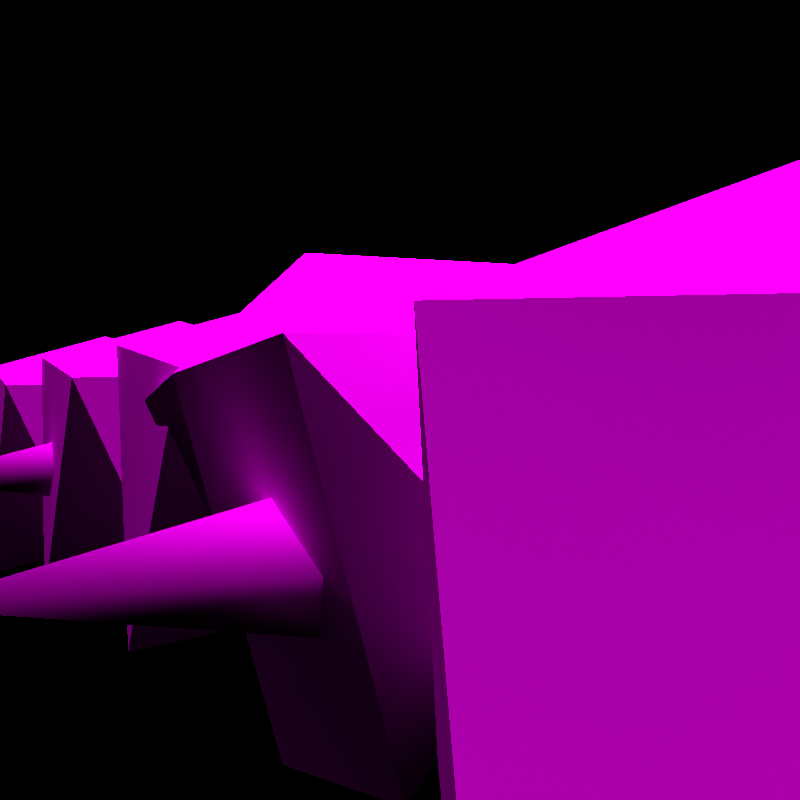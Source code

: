 # Source: rumble-steelix.blend  (saved by Blender 2.82.7; exported with 4.5.12 LTS)
import bpy
from mathutils import Matrix  # noqa: F401  (used for matrix-valued properties, if any)

bpy.ops.wm.read_factory_settings(use_empty=True)
scene = bpy.context.scene
scene.name = 'regice'

# ---- collections
col_don_t_render_me = bpy.data.collections.new("Don't Render Me"); scene.collection.children.link(col_don_t_render_me)

# ---- images (referenced by path relative to the original .blend; pixels are not part of the script)
import os
ASSET_DIR = os.environ.get("B2B_ASSET_DIR", "")  # directory of the original .blend (textures are referenced by path, not embedded)
HERE = os.path.dirname(os.path.abspath(__file__))  # packed textures are extracted next to this script under _unpacked/

def load_image(name, relpath, width, height, colorspace="sRGB"):
    """Load a texture the original file referenced (path relative to the .blend, or extracted next to this script)."""
    p = next((c for c in (os.path.join(HERE, relpath), os.path.join(ASSET_DIR, relpath)) if relpath and os.path.exists(c)), "")
    if p:
        img = bpy.data.images.load(p, check_existing=True)
        img.name = name
    else:  # same state as the original file: an image datablock whose file is absent (Cycles renders it pink)
        img = bpy.data.images.new(name, width, height)
        img.source = "FILE"
        img.filepath = "//" + (relpath or name)
    img.colorspace_settings.name = colorspace
    return img
img_pii_haganeeru_kaoyoko_png = load_image('Pii_HAGANEERU_kaoyoko.png', 'Pii_HAGANEERU_kaoyoko.png', 1024, 1024, 'sRGB')

# ---- materials (node trees are filled in below, after node groups)
mat_pii_haganeeru_kaoyoko = bpy.data.materials.new('Pii_HAGANEERU_kaoyoko')
mat_pii_haganeeru_kaoyoko.use_backface_culling = True
mat_pii_haganeeru_kaoyoko.use_transparent_shadow = False
mat_pii_haganeeru_kaoyoko.diffuse_color = (0.9189, 0.7178, 0.8554, 1.0)

# ---- material node trees
mat_pii_haganeeru_kaoyoko.use_nodes = True; mat_pii_haganeeru_kaoyoko.node_tree.nodes.clear()
_N = mat_pii_haganeeru_kaoyoko.node_tree.nodes; _L = mat_pii_haganeeru_kaoyoko.node_tree.links
n0 = _N.new('ShaderNodeOutputMaterial'); n0.name = 'Material Output'; n0.location = (300, 300)
n1 = _N.new('ShaderNodeBsdfPrincipled'); n1.name = 'Principled BSDF'; n1.location = (10, 300)
n1.distribution = 'GGX'
n1.subsurface_method = 'BURLEY'
n1.inputs[2].default_value = 0.0
n1.inputs[3].default_value = 1.45
n1.inputs[13].default_value = 0.0
n1.inputs[27].default_value = (0.0, 0.0, 0.0, 1.0)
n1.inputs[28].default_value = 1.0
n2 = _N.new('ShaderNodeTexImage'); n2.name = 'Image Texture'; n2.location = (-280, 280)
n2.image = img_pii_haganeeru_kaoyoko_png
n2.interpolation = 'Closest'
_L.new(n1.outputs[0], n0.inputs[0])
_L.new(n2.outputs[0], n1.inputs[0])
n0.is_active_output = True

# ---- world
world_world = bpy.data.worlds.new('World'); scene.world = world_world
world_world.use_nodes = True; world_world.node_tree.nodes.clear()
_N = world_world.node_tree.nodes; _L = world_world.node_tree.links
n0 = _N.new('ShaderNodeOutputWorld'); n0.name = 'World Output'; n0.location = (300, 300)
n1 = _N.new('ShaderNodeBackground'); n1.name = 'Background'; n1.location = (10, 300)
n1.inputs[0].default_value = (0.05088, 0.05088, 0.05088, 1.0)
n1.inputs[1].default_value = 0.0
_L.new(n1.outputs[0], n0.inputs[0])
n0.is_active_output = True
world_world.color = (0.05088, 0.05088, 0.05088)
world_world.use_sun_shadow = False
world_world.sun_shadow_jitter_overblur = 0.0

# ---- cameras
cam_camera = bpy.data.cameras.new('Camera')
cam_camera.clip_end = 2e+04

# ---- lights
light_sun = bpy.data.lights.new('Sun', 'SUN')
light_sun.specular_factor = 0.0
light_sun.transmission_factor = 0.0
light_sun.use_shadow = False
light_sun.angle = 0.7854
light_sun.energy = 5.0
light_sun.shadow_soft_size = 0.25

# ---- meshes
me_haganeeru_m = bpy.data.meshes.new('HAGANEERU_M')
me_haganeeru_m.from_pydata([(3.109e-15, -2.114, -0.1145), (0.8113, -3.204, 0.3361), (-0.8113, -3.204, 0.3361), (-0.9732, -3.324, 0.03318), (-0.972, -2.747, 0.04647), (-1.131, -2.614, 0.1533), (0.972, -2.747, 0.04647), (1.131, -2.614, 0.1533), (3.109e-15, -4.27, -0.005573), (-0.3941, -3.963, 0.13), (0.3941, -3.963, 0.13), (0.695, -3.589, 0.277), (3.109e-15, -3.762, -0.2781), (-0.4241, -3.608, -0.2657), (-0.6498, -2.83, -0.2147), (0.6498, -2.83, -0.2147), (1.13, -2.318, 0.1529), (-0.5692, -3.779, 0.3826), (-0.6287, -4.06, -0.0009943), (-0.7594, -3.427, 0.4187), (-0.695, -3.589, 0.277), (0.7594, -3.427, 0.4187), (0.5692, -3.779, 0.3826), (0.6287, -4.06, -0.0009943), (0.9732, -3.324, 0.03318), (3.109e-15, -4.088, 0.1157), (3.109e-15, -2.834, -0.3836), (-1.13, -2.318, 0.1529), (-0.7964, -2.756, 0.3635), (0.7964, -2.756, 0.3635), (0.4241, -3.608, -0.2657), (3.109e-15, -2.071, 0.7582), (0.6186, -2.349, 1.037), (0.7815, -2.308, 0.4704), (0.2468, -2.36, 1.184), (-0.2468, -2.36, 1.184), (0.3889, -2.422, 1.319), (0.3786, -2.704, 1.374), (0.5979, -2.817, 1.027), (-0.3889, -2.422, 1.319), (-0.3786, -2.704, 1.374), (-0.2365, -2.815, 1.172), (0.2365, -2.815, 1.172), (0.5773, -3.241, 0.9645), (-0.5979, -2.817, 1.027), (0.8113, -3.204, 0.3361), (-0.5773, -3.241, 0.9645), (-0.8113, -3.204, 0.3361), (3.109e-15, -3.243, 1.01), (-0.3025, -3.36, 1.08), (0.3025, -3.36, 1.08), (0.2926, -3.927, 0.3431), (-0.3941, -3.963, 0.13), (0.3941, -3.963, 0.13), (-0.2926, -3.927, 0.3431), (3.109e-15, -4.088, 0.1157), (3.109e-15, -3.913, 0.6518), (-0.7815, -2.308, 0.4704), (-0.7964, -2.756, 0.3635), (0.7964, -2.756, 0.3635), (-0.6186, -2.349, 1.037), (3.109e-15, -2.071, 0.7582), (0.7815, -2.308, 0.4704), (0.8113, -3.204, 0.3361), (-0.8113, -3.204, 0.3361), (-0.3941, -3.963, 0.13), (0.3941, -3.963, 0.13), (3.109e-15, -4.088, 0.1157), (-0.7815, -2.308, 0.4704), (-0.7964, -2.756, 0.3635), (0.7964, -2.756, 0.3635), (2.814e-15, -2.166, 0.7562), (0.7074, -2.381, 0.4957), (0.7345, -3.192, 0.3741), (-0.7345, -3.192, 0.3741), (-0.3568, -3.88, 0.1875), (0.3568, -3.88, 0.1875), (2.814e-15, -3.993, 0.1746), (-0.7074, -2.381, 0.4957), (-0.721, -2.786, 0.3988), (0.721, -2.786, 0.3988), (0.8113, -3.204, 0.3361), (-0.8113, -3.204, 0.3361), (-0.3941, -3.963, 0.13), (0.3941, -3.963, 0.13), (3.109e-15, -4.088, 0.1157), (-0.7964, -2.756, 0.3635), (0.7964, -2.756, 0.3635), (3.109e-15, -2.071, 0.7582), (0.7815, -2.308, 0.4704), (-0.7815, -2.308, 0.4704), (0.6927, -3.186, 0.2801), (-0.6927, -3.186, 0.2801), (-0.3365, -3.834, 0.1041), (0.3365, -3.834, 0.1041), (2.654e-15, -3.941, 0.09192), (-0.68, -2.803, 0.3035), (0.68, -2.803, 0.3035), (2.654e-15, -2.218, 0.6405), (0.6672, -2.421, 0.3948), (-0.6672, -2.421, 0.3948)], [], [(31, 0, 57), (0, 27, 57), (1, 24, 29), (28, 3, 2), (28, 4, 3), (28, 5, 4), (24, 6, 29), (6, 7, 29), (8, 9, 18), (8, 25, 9), (8, 10, 25), (8, 23, 10), (18, 20, 3), (23, 24, 11), (12, 8, 18), (12, 23, 8), (12, 18, 13), (12, 30, 23), (18, 3, 13), (30, 24, 23), (14, 3, 4), (14, 13, 3), (14, 4, 5), (14, 5, 27), (15, 24, 30), (15, 6, 24), (15, 7, 6), (15, 16, 7), (33, 0, 31), (33, 16, 0), (9, 2, 20), (11, 1, 10), (17, 18, 9), (2, 19, 20), (17, 9, 20), (21, 1, 11), (22, 11, 10), (23, 11, 22), (11, 24, 21), (24, 1, 21), (22, 10, 23), (17, 20, 18), (20, 19, 3), (19, 2, 3), (12, 13, 26), (27, 5, 57), (57, 5, 28), (15, 30, 26), (26, 30, 12), (26, 13, 14), (27, 0, 14), (0, 26, 14), (26, 0, 15), (15, 0, 16), (16, 33, 7), (7, 33, 29), (31, 32, 33), (31, 34, 32), (31, 35, 34), (31, 60, 35), (31, 57, 60), (32, 34, 36), (32, 36, 37), (32, 37, 38), (36, 34, 37), (35, 60, 39), (35, 39, 40), (35, 40, 41), (39, 60, 40), (38, 37, 42), (38, 43, 59), (42, 37, 34), (41, 40, 44), (40, 60, 44), (43, 45, 59), (44, 58, 46), (58, 47, 46), (56, 48, 49), (56, 50, 48), (56, 49, 46), (56, 43, 50), (56, 46, 54), (56, 51, 43), (48, 41, 49), (48, 50, 42), (46, 49, 44), (44, 49, 41), (43, 38, 50), (50, 38, 42), (42, 41, 48), (42, 35, 41), (42, 34, 35), (54, 47, 52), (45, 51, 53), (52, 55, 54), (54, 55, 56), (56, 55, 51), (55, 53, 51), (38, 59, 32), (59, 33, 32), (44, 60, 58), (60, 57, 58), (46, 47, 54), (43, 51, 45), (66, 77, 76), (70, 72, 62), (63, 76, 73), (69, 78, 79), (64, 79, 74), (63, 80, 70), (61, 78, 68), (61, 72, 71), (65, 77, 67), (64, 75, 65), (75, 76, 77), (66, 67, 77), (70, 80, 72), (63, 66, 76), (69, 68, 78), (64, 69, 79), (63, 73, 80), (61, 71, 78), (61, 62, 72), (65, 75, 77), (64, 74, 75), (78, 71, 79), (71, 72, 80), (80, 73, 74), (73, 76, 74), (71, 80, 79), (75, 74, 76), (74, 79, 80), (81, 94, 84), (82, 93, 92), (83, 95, 93), (90, 100, 98), (86, 100, 90), (89, 88, 98), (82, 96, 86), (81, 97, 91), (84, 95, 85), (87, 99, 97), (97, 98, 96), (81, 91, 94), (82, 83, 93), (83, 85, 95), (90, 98, 88), (86, 96, 100), (89, 98, 99), (82, 92, 96), (81, 87, 97), (84, 94, 95), (87, 89, 99), (96, 92, 91), (92, 93, 94), (93, 95, 94), (94, 91, 92), (91, 97, 96), (97, 99, 98), (98, 100, 96)])
me_haganeeru_m.polygons.foreach_set('use_smooth', [True] * 160)
_k = set([(1, 21), (2, 19), (3, 4), (3, 18), (4, 5), (6, 7), (6, 24), (7, 15), (8, 18), (8, 23), (9, 17), (10, 22), (11, 21), (11, 22), (17, 20), (19, 20), (23, 24)])
me_haganeeru_m.attributes.new('sharp_edge', 'BOOLEAN', 'EDGE').data.foreach_set('value', [ (min(e.vertices), max(e.vertices)) in _k for e in me_haganeeru_m.edges])
_uv = me_haganeeru_m.uv_layers.new(name='UVMap')
_uv.uv.foreach_set('vector', [0.9418, 0.9067, 0.9418, 0.9067, 0.9418, 0.9067, 0.9418, 0.9067, 0.9418, 0.9067, 0.9418, 0.9067, 0.9418, 0.9067, 0.9418, 0.9067, 0.9418, 0.9067, 0.9418, 0.9067, 0.9418, 0.9067, 0.9418, 0.9067, 0.9418, 0.9067, 0.9418, 0.9067, 0.9418, 0.9067, 0.9418, 0.9067, 0.9418, 0.9067, 0.9418, 0.9067, 0.9418, 0.9067, 0.9418, 0.9067, 0.9418, 0.9067, 0.9418, 0.9067, 0.9418, 0.9067, 0.9418, 0.9067, 0.9418, 0.9067, 0.9418, 0.9067, 0.9418, 0.9067, 0.9418, 0.9067, 0.9418, 0.9067, 0.9418, 0.9067, 0.9418, 0.9067, 0.9418, 0.9067, 0.9418, 0.9067, 0.9418, 0.9067, 0.9418, 0.9067, 0.9418, 0.9067, 0.9418, 0.9067, 0.9418, 0.9067, 0.9418, 0.9067, 0.9418, 0.9067, 0.9418, 0.9067, 0.9418, 0.9067, 0.9418, 0.9067, 0.9418, 0.9067, 0.9418, 0.9067, 0.9418, 0.9067, 0.9418, 0.9067, 0.9418, 0.9067, 0.9418, 0.9067, 0.9418, 0.9067, 0.9418, 0.9067, 0.9418, 0.9067, 0.9418, 0.9067, 0.9418, 0.9067, 0.9418, 0.9067, 0.9418, 0.9067, 0.9418, 0.9067, 0.9418, 0.9067, 0.9418, 0.9067, 0.9418, 0.9067, 0.9418, 0.9067, 0.9418, 0.9067, 0.9418, 0.9067, 0.9418, 0.9067, 0.9418, 0.9067, 0.9418, 0.9067, 0.9418, 0.9067, 0.9418, 0.9067, 0.9418, 0.9067, 0.9418, 0.9067, 0.9418, 0.9067, 0.9418, 0.9067, 0.9418, 0.9067, 0.9418, 0.9067, 0.9418, 0.9067, 0.9418, 0.9067, 0.9418, 0.9067, 0.9418, 0.9067, 0.9418, 0.9067, 0.9418, 0.9067, 0.9418, 0.9067, 0.9418, 0.9067, 0.9418, 0.9067, 0.9418, 0.9067, 0.9418, 0.9067, 0.9418, 0.9067, 0.9418, 0.9067, 0.9418, 0.9067, 0.9418, 0.9067, 0.9418, 0.9067, 0.9418, 0.9067, 0.9418, 0.9067, 0.9418, 0.9067, 0.9418, 0.9067, 0.9418, 0.9067, 0.9418, 0.9067, 0.3408, 0.2339, 0.1211, 0.2324, 0.1892, 0.2333, 0.1892, 0.2333, 0.3408, 0.2339, 0.1892, 0.2333, 0.3408, 0.2339, 0.1892, 0.2333, 0.1892, 0.2333, 0.3408, 0.2339, 0.1892, 0.2333, 0.1892, 0.2333, 0.3408, 0.2339, 0.1892, 0.2333, 0.1892, 0.2333, 0.1211, 0.2324, 0.1892, 0.2333, 0.3408, 0.2339, 0.1892, 0.2333, 0.1211, 0.2414, 0.3408, 0.2339, 0.1211, 0.2414, 0.1892, 0.2333, 0.3408, 0.2339, 0.3408, 0.2339, 0.1892, 0.2333, 0.1211, 0.2324, 0.3408, 0.2339, 0.1892, 0.2333, 0.1211, 0.2324, 0.1892, 0.2333, 0.3408, 0.2339, 0.1211, 0.2423, 0.3408, 0.2339, 0.1892, 0.2333, 0.1211, 0.2423, 0.1326, 0.6812, 0.2044, 0.7073, 0.1326, 0.8382, 0.1187, 0.7899, 0.04893, 0.79, 0.1212, 0.8633, 0.1212, 0.8633, 0.04893, 0.79, 0.01557, 0.8386, 0.2426, 0.8388, 0.2044, 0.7073, 0.1326, 0.8382, 0.1326, 0.8382, 0.2044, 0.7073, 0.1326, 0.6812, 0.1326, 0.8382, 0.2044, 0.7073, 0.2426, 0.8388, 0.3087, 0.9291, 0.1176, 0.9638, 0.2275, 0.8425, 0.1176, 0.9638, 0.1176, 0.8418, 0.2275, 0.8425, 0.1176, 0.8418, 0.1176, 0.9638, 0.2275, 0.8425, 0.2275, 0.8425, 0.1176, 0.9638, 0.3087, 0.9291, 0.1187, 0.7899, 0.1212, 0.8633, 0.04893, 0.79, 0.04893, 0.79, 0.1212, 0.8633, 0.01557, 0.8386, 0.9418, 0.9067, 0.9418, 0.9067, 0.9418, 0.9067, 0.9418, 0.9067, 0.9418, 0.9067, 0.9418, 0.9067, 0.9418, 0.9067, 0.9418, 0.9067, 0.9418, 0.9067, 0.9418, 0.9067, 0.9418, 0.9067, 0.9418, 0.9067, 0.9418, 0.9067, 0.9418, 0.9067, 0.9418, 0.9067, 0.9418, 0.9067, 0.9418, 0.9067, 0.9418, 0.9067, 0.9418, 0.9067, 0.9418, 0.9067, 0.9418, 0.9067, 0.9418, 0.9067, 0.9418, 0.9067, 0.9418, 0.9067, 0.9418, 0.9067, 0.9418, 0.9067, 0.9418, 0.9067, 0.9418, 0.9067, 0.9418, 0.9067, 0.9418, 0.9067, 0.9418, 0.9067, 0.9418, 0.9067, 0.9418, 0.9067, 0.9418, 0.9067, 0.9418, 0.9067, 0.9418, 0.9067, 0.9418, 0.9067, 0.9418, 0.9067, 0.9418, 0.9067, 0.9418, 0.9067, 0.9418, 0.9067, 0.9418, 0.9067, 0.9418, 0.9067, 0.9418, 0.9067, 0.9418, 0.9067, 0.9418, 0.9067, 0.9418, 0.9067, 0.9418, 0.9067, 0.9418, 0.9067, 0.9418, 0.9067, 0.9418, 0.9067, 0.9418, 0.9067, 0.9418, 0.9067, 0.9418, 0.9067, 0.9418, 0.9067, 0.9418, 0.9067, 0.9418, 0.9067, 0.9418, 0.9067, 0.9418, 0.9067, 0.9418, 0.9067, 0.9418, 0.9067, 0.9418, 0.9067, 0.9418, 0.9067, 0.7547, 0.5814, 0.7547, 0.8343, 0.8229, 0.8057, 0.7547, 0.5814, 0.8229, 0.8057, 0.7547, 0.8343, 0.7547, 0.5814, 0.8229, 0.8057, 0.8945, 0.8221, 0.7547, 0.5814, 0.8945, 0.8221, 0.8229, 0.8057, 0.7547, 0.5814, 0.8945, 0.8221, 0.8449, 0.4982, 0.7547, 0.5814, 0.8449, 0.4982, 0.8945, 0.8221, 0.7547, 0.8343, 0.8177, 0.9832, 0.8229, 0.8057, 0.7547, 0.8343, 0.8229, 0.8057, 0.8177, 0.9832, 0.8945, 0.8221, 0.8229, 0.8057, 0.9181, 0.9587, 0.9181, 0.9587, 0.8229, 0.8057, 0.8177, 0.9832, 0.8945, 0.8221, 0.9181, 0.9587, 0.8229, 0.8057, 0.8229, 0.8057, 0.9181, 0.9587, 0.8177, 0.9832, 0.9418, 0.9067, 0.9418, 0.9067, 0.9418, 0.9067, 0.9418, 0.9067, 0.9418, 0.9067, 0.9418, 0.9067, 0.9418, 0.9067, 0.9418, 0.9067, 0.9418, 0.9067, 0.2166, 0.1933, 0.9196, 0.0009896, 0.2729, 0.0009896, 0.9197, 0.0009896, 0.2167, 0.1933, 0.273, 0.0009896, 0.2729, 0.0009896, 6.366e-05, 0.0009896, 0.2166, 0.1933, 0.2166, 0.1933, 6.366e-05, 0.0009896, 6.366e-05, 0.4488, 6.366e-05, 0.4488, 6.366e-05, 0.0009896, 0.2167, 0.1933, 6.366e-05, 0.0009896, 0.273, 0.0009896, 0.2167, 0.1933, 0.001125, 0.9921, 0.01557, 0.8386, 0.1115, 0.9943, 0.01557, 0.8386, 0.1212, 0.8633, 0.1115, 0.9943, 0.001125, 0.9921, 0.1115, 0.9943, 0.01557, 0.8386, 0.1115, 0.9943, 0.1212, 0.8633, 0.01557, 0.8386, 0.6821, 1.0, 0.6958, 0.9071, 0.5312, 0.9078, 0.6821, 1.0, 0.5312, 0.9078, 0.6958, 0.9071, 0.8337, 0.8571, 0.8337, 0.8571, 0.8337, 0.8571, 0.8337, 0.8571, 0.8337, 0.8571, 0.8337, 0.8571, 0.8337, 0.8571, 0.8337, 0.8571, 0.8337, 0.8571, 0.8337, 0.8571, 0.8337, 0.8571, 0.8337, 0.8571, 0.8337, 0.8571, 0.8337, 0.8571, 0.8337, 0.8571, 0.8337, 0.8571, 0.8337, 0.8571, 0.8337, 0.8571, 0.8337, 0.8571, 0.8337, 0.8571, 0.8337, 0.8571, 0.8337, 0.8571, 0.8337, 0.8571, 0.8337, 0.8571, 0.8337, 0.8571, 0.8337, 0.8571, 0.8337, 0.8571, 0.8337, 0.8571, 0.8337, 0.8571, 0.8337, 0.8571, 0.8337, 0.8571, 0.8337, 0.8571, 0.8337, 0.8571, 0.8337, 0.8571, 0.8337, 0.8571, 0.8337, 0.8571, 0.8337, 0.8571, 0.8337, 0.8571, 0.8337, 0.8571, 0.8337, 0.8571, 0.8337, 0.8571, 0.8337, 0.8571, 0.8337, 0.8571, 0.8337, 0.8571, 0.8337, 0.8571, 0.8337, 0.8571, 0.8337, 0.8571, 0.8337, 0.8571, 0.8337, 0.8571, 0.8337, 0.8571, 0.8337, 0.8571, 0.8337, 0.8571, 0.8337, 0.8571, 0.8337, 0.8571, 0.8337, 0.8571, 0.8337, 0.8571, 0.8337, 0.8571, 0.8337, 0.8571, 0.8337, 0.8571, 0.8337, 0.8571, 0.8337, 0.8571, 0.8337, 0.8571, 0.8337, 0.8571, 0.8337, 0.8571, 0.8337, 0.8571, 0.8337, 0.8571, 0.8337, 0.8571, 0.8337, 0.8571, 0.8337, 0.8571, 0.8337, 0.8571, 0.8337, 0.8571, 0.8337, 0.8571, 0.8337, 0.8571, 0.8337, 0.8571, 0.8337, 0.8571, 0.8337, 0.8571, 0.8337, 0.8571, 0.8337, 0.8571, 0.8337, 0.8571, 0.8337, 0.8571, 0.8337, 0.8571, 0.8337, 0.8571, 0.8337, 0.8571, 0.8337, 0.8571, 0.83, 0.86, 0.83, 0.86, 0.83, 0.86, 0.83, 0.86, 0.83, 0.86, 0.83, 0.86, 0.83, 0.86, 0.83, 0.86, 0.83, 0.86, 0.83, 0.86, 0.83, 0.86, 0.83, 0.86, 0.83, 0.86, 0.83, 0.86, 0.83, 0.86, 0.83, 0.86, 0.83, 0.86, 0.83, 0.86, 0.83, 0.86, 0.83, 0.86, 0.83, 0.86, 0.83, 0.86, 0.83, 0.86, 0.83, 0.86, 0.83, 0.86, 0.83, 0.86, 0.83, 0.86, 0.83, 0.86, 0.83, 0.86, 0.83, 0.86, 0.83, 0.86, 0.83, 0.86, 0.83, 0.86, 0.83, 0.86, 0.83, 0.86, 0.83, 0.86, 0.83, 0.86, 0.83, 0.86, 0.83, 0.86, 0.83, 0.86, 0.83, 0.86, 0.83, 0.86, 0.83, 0.86, 0.83, 0.86, 0.83, 0.86, 0.83, 0.86, 0.83, 0.86, 0.83, 0.86, 0.83, 0.86, 0.83, 0.86, 0.83, 0.86, 0.83, 0.86, 0.83, 0.86, 0.83, 0.86, 0.83, 0.86, 0.83, 0.86, 0.83, 0.86, 0.83, 0.86, 0.83, 0.86, 0.83, 0.86, 0.83, 0.86, 0.83, 0.86, 0.83, 0.86, 0.83, 0.86, 0.83, 0.86, 0.83, 0.86, 0.83, 0.86, 0.83, 0.86, 0.83, 0.86, 0.83, 0.86, 0.83, 0.86, 0.83, 0.86, 0.83, 0.86, 0.83, 0.86, 0.83, 0.86, 0.83, 0.86, 0.83, 0.86, 0.83, 0.86, 0.83, 0.86, 0.83, 0.86, 0.83, 0.86, 0.83, 0.86, 0.83, 0.86, 0.83, 0.86])
me_haganeeru_m.materials.append(mat_pii_haganeeru_kaoyoko)
me_haganeeru_m.use_remesh_fix_poles = True
me_haganeeru_m.use_remesh_preserve_attributes = False
me_haganeeru_m.use_mirror_vertex_groups = False
me_haganeeru_m.update()
me_haganeeru_m.normals_split_custom_set([tuple(v) for v in zip(*[iter([0.0, 0.9769, 0.2139, -4.095e-09, 0.8113, -0.5846, -0.6577, 0.6575, 0.3676, -4.095e-09, 0.8113, -0.5846, -0.8315, 0.5468, -0.09797, -0.6577, 0.6575, 0.3676, 0.8799, -0.01188, 0.475, 0.8663, -0.1985, 0.4584, 0.7541, -0.2255, 0.6168, -0.7541, -0.2255, 0.6168, -0.8663, -0.1985, 0.4584, -0.8799, -0.01188, 0.475, -0.7541, -0.2255, 0.6168, -0.7828, -0.4586, 0.4207, -0.8663, -0.1985, 0.4584, -0.7541, -0.2255, 0.6168, -0.9456, -0.3252, 0.011, -0.7828, -0.4586, 0.4207, 0.8663, -0.1985, 0.4584, 0.7828, -0.4586, 0.4207, 0.7541, -0.2255, 0.6168, 0.7828, -0.4586, 0.4207, 0.9416, -0.3278, 0.07631, 0.7541, -0.2255, 0.6168, 0.0, -0.5715, 0.8206, -0.1071, -0.689, 0.7168, -0.4104, -0.6362, 0.6533, 0.0, -0.5715, 0.8206, 0.0, -0.5554, 0.8316, -0.1071, -0.689, 0.7168, 0.0, -0.5715, 0.8206, 0.1071, -0.689, 0.7168, 0.0, -0.5554, 0.8316, 0.0, -0.5715, 0.8206, 0.4104, -0.6362, 0.6533, 0.1071, -0.689, 0.7168, -0.4104, -0.6362, 0.6533, -0.8077, -0.4356, 0.3973, -0.8663, -0.1985, 0.4584, 0.4104, -0.6362, 0.6533, 0.8663, -0.1985, 0.4584, 0.8077, -0.4356, 0.3973, 1.484e-08, -0.3254, -0.9456, 0.0, -0.4729, -0.8811, -0.3318, -0.369, -0.8682, 1.484e-08, -0.3254, -0.9456, 0.3318, -0.369, -0.8682, 0.0, -0.4729, -0.8811, 1.484e-08, -0.3254, -0.9456, -0.3318, -0.369, -0.8682, -0.3071, -0.2144, -0.9272, 1.484e-08, -0.3254, -0.9456, 0.3071, -0.2144, -0.9272, 0.3318, -0.369, -0.8682, -0.3318, -0.369, -0.8682, -0.5552, -0.0997, -0.8257, -0.3071, -0.2144, -0.9272, 0.3071, -0.2144, -0.9272, 0.5552, -0.0997, -0.8257, 0.3318, -0.369, -0.8682, -0.4055, 0.1252, -0.9055, -0.5552, -0.0997, -0.8257, -0.6431, -0.1122, -0.7575, -0.4055, 0.1252, -0.9055, -0.3071, -0.2144, -0.9272, -0.5552, -0.0997, -0.8257, -0.4055, 0.1252, -0.9055, -0.6431, -0.1122, -0.7575, -0.9456, -0.3252, 0.011, -0.4055, 0.1252, -0.9055, -0.9456, -0.3252, 0.011, -0.8315, 0.5468, -0.09797, 0.4055, 0.1252, -0.9055, 0.5552, -0.0997, -0.8257, 0.3071, -0.2144, -0.9272, 0.4055, 0.1252, -0.9055, 0.6431, -0.1122, -0.7575, 0.5552, -0.0997, -0.8257, 0.4055, 0.1252, -0.9055, 0.6471, -0.177, -0.7416, 0.6431, -0.1122, -0.7575, 0.4055, 0.1252, -0.9055, 0.8315, 0.5468, -0.09797, 0.9416, -0.3278, 0.07631, 0.6577, 0.6575, 0.3676, -4.095e-09, 0.8113, -0.5846, 0.0, 0.9769, 0.2139, 0.6577, 0.6575, 0.3676, 0.8315, 0.5468, -0.09797, -4.095e-09, 0.8113, -0.5846, 0.7895, 0.4878, 0.3725, 0.8884, 0.2056, 0.4104, 0.6475, 0.1586, 0.7454, -0.6475, 0.1586, 0.7454, -0.8884, 0.2056, 0.4104, -0.7895, 0.4878, 0.3725, -0.6838, -0.5342, 0.4971, -0.4104, -0.6362, 0.6533, -0.1071, -0.689, 0.7168, 0.8884, 0.2056, 0.4104, 0.9548, 0.2694, 0.1254, 0.6475, 0.1586, 0.7454, 0.7965, 0.5928, 0.1196, 0.7895, 0.4878, 0.3725, 0.6475, 0.1586, 0.7454, -0.9548, 0.2694, 0.1254, -0.8884, 0.2056, 0.4104, -0.6475, 0.1586, 0.7454, -0.7965, 0.5928, 0.1196, -0.6475, 0.1586, 0.7454, -0.7895, 0.4878, 0.3725, 0.4104, -0.6362, 0.6533, 0.8077, -0.4356, 0.3973, 0.6838, -0.5342, 0.4971, 0.8077, -0.4356, 0.3973, 0.8663, -0.1985, 0.4584, 0.8546, -0.3538, 0.3801, 0.8663, -0.1985, 0.4584, 0.8799, -0.01188, 0.475, 0.8546, -0.3538, 0.3801, 0.6838, -0.5342, 0.4971, 0.1071, -0.689, 0.7168, 0.4104, -0.6362, 0.6533, -0.6838, -0.5342, 0.4971, -0.8077, -0.4356, 0.3973, -0.4104, -0.6362, 0.6533, -0.8077, -0.4356, 0.3973, -0.8546, -0.3538, 0.3801, -0.8663, -0.1985, 0.4584, -0.8546, -0.3538, 0.3801, -0.8799, -0.01188, 0.475, -0.8663, -0.1985, 0.4584, 1.484e-08, -0.3254, -0.9456, -0.3071, -0.2144, -0.9272, 1.093e-08, 0.1505, -0.9886, -0.8315, 0.5468, -0.09797, -0.9456, -0.3252, 0.011, -0.6577, 0.6575, 0.3676, -0.6577, 0.6575, 0.3676, -0.9456, -0.3252, 0.011, -0.7541, -0.2255, 0.6168, 0.4055, 0.1252, -0.9055, 0.3071, -0.2144, -0.9272, 1.093e-08, 0.1505, -0.9886, 1.093e-08, 0.1505, -0.9886, 0.3071, -0.2144, -0.9272, 1.484e-08, -0.3254, -0.9456, 1.093e-08, 0.1505, -0.9886, -0.3071, -0.2144, -0.9272, -0.4055, 0.1252, -0.9055, -0.8315, 0.5468, -0.09797, -4.095e-09, 0.8113, -0.5846, -0.4055, 0.1252, -0.9055, -4.095e-09, 0.8113, -0.5846, 1.093e-08, 0.1505, -0.9886, -0.4055, 0.1252, -0.9055, 1.093e-08, 0.1505, -0.9886, -4.095e-09, 0.8113, -0.5846, 0.4055, 0.1252, -0.9055, 0.4055, 0.1252, -0.9055, -4.095e-09, 0.8113, -0.5846, 0.8315, 0.5468, -0.09797, 0.8315, 0.5468, -0.09797, 0.6577, 0.6575, 0.3676, 0.9416, -0.3278, 0.07631, 0.9416, -0.3278, 0.07631, 0.6577, 0.6575, 0.3676, 0.7541, -0.2255, 0.6168, 0.0, 0.9769, 0.2139, 0.7169, 0.5357, 0.4461, 0.6577, 0.6575, 0.3676, 0.0, 0.9769, 0.2139, -0.09943, 0.638, 0.7636, 0.7169, 0.5357, 0.4461, 0.0, 0.9769, 0.2139, 0.09943, 0.638, 0.7636, -0.09943, 0.638, 0.7636, 0.0, 0.9769, 0.2139, -0.7169, 0.5357, 0.4461, 0.09943, 0.638, 0.7636, 0.0, 0.9769, 0.2139, -0.6577, 0.6575, 0.3676, -0.7169, 0.5357, 0.4461, 0.7169, 0.5357, 0.4461, -0.09943, 0.638, 0.7636, 0.09461, 0.5037, 0.8587, 0.7169, 0.5357, 0.4461, 0.09461, 0.5037, 0.8587, 0.02207, -0.3308, 0.9434, 0.7169, 0.5357, 0.4461, 0.02207, -0.3308, 0.9434, 0.8077, -0.1842, 0.5601, 0.09461, 0.5037, 0.8587, -0.09943, 0.638, 0.7636, 0.02207, -0.3308, 0.9434, 0.09943, 0.638, 0.7636, -0.7169, 0.5357, 0.4461, -0.09461, 0.5037, 0.8587, 0.09943, 0.638, 0.7636, -0.09461, 0.5037, 0.8587, -0.02207, -0.3308, 0.9434, 0.09943, 0.638, 0.7636, -0.02207, -0.3308, 0.9434, 0.06269, -0.3229, 0.9443, -0.09461, 0.5037, 0.8587, -0.7169, 0.5357, 0.4461, -0.02207, -0.3308, 0.9434, 0.8077, -0.1842, 0.5601, 0.02207, -0.3308, 0.9434, -0.06269, -0.3229, 0.9443, 0.8077, -0.1842, 0.5601, 0.7302, -0.3478, 0.5881, 0.9528, -0.03228, 0.302, -0.06269, -0.3229, 0.9443, 0.02207, -0.3308, 0.9434, -0.09943, 0.638, 0.7636, 0.06269, -0.3229, 0.9443, -0.02207, -0.3308, 0.9434, -0.8077, -0.1842, 0.5601, -0.02207, -0.3308, 0.9434, -0.7169, 0.5357, 0.4461, -0.8077, -0.1842, 0.5601, 0.7302, -0.3478, 0.5881, 0.8973, -0.2877, 0.3348, 0.9528, -0.03228, 0.302, -0.8077, -0.1842, 0.5601, -0.9528, -0.03228, 0.302, -0.7302, -0.3478, 0.5881, -0.9528, -0.03228, 0.302, -0.8973, -0.2877, 0.3348, -0.7302, -0.3478, 0.5881, -2.888e-09, -0.8149, 0.5796, 0.0, -0.34, 0.9404, -0.1498, -0.4623, 0.874, -2.888e-09, -0.8149, 0.5796, 0.1498, -0.4623, 0.874, 0.0, -0.34, 0.9404, -2.888e-09, -0.8149, 0.5796, -0.1498, -0.4623, 0.874, -0.7302, -0.3478, 0.5881, -2.888e-09, -0.8149, 0.5796, 0.7302, -0.3478, 0.5881, 0.1498, -0.4623, 0.874, -2.888e-09, -0.8149, 0.5796, -0.7302, -0.3478, 0.5881, -0.5112, -0.7683, 0.3852, -2.888e-09, -0.8149, 0.5796, 0.5112, -0.7683, 0.3852, 0.7302, -0.3478, 0.5881, 0.0, -0.34, 0.9404, 0.06269, -0.3229, 0.9443, -0.1498, -0.4623, 0.874, 0.0, -0.34, 0.9404, 0.1498, -0.4623, 0.874, -0.06269, -0.3229, 0.9443, -0.7302, -0.3478, 0.5881, -0.1498, -0.4623, 0.874, -0.8077, -0.1842, 0.5601, -0.8077, -0.1842, 0.5601, -0.1498, -0.4623, 0.874, 0.06269, -0.3229, 0.9443, 0.7302, -0.3478, 0.5881, 0.8077, -0.1842, 0.5601, 0.1498, -0.4623, 0.874, 0.1498, -0.4623, 0.874, 0.8077, -0.1842, 0.5601, -0.06269, -0.3229, 0.9443, -0.06269, -0.3229, 0.9443, 0.06269, -0.3229, 0.9443, 0.0, -0.34, 0.9404, -0.06269, -0.3229, 0.9443, 0.09943, 0.638, 0.7636, 0.06269, -0.3229, 0.9443, -0.06269, -0.3229, 0.9443, -0.09943, 0.638, 0.7636, 0.09943, 0.638, 0.7636, -0.5112, -0.7683, 0.3852, -0.8973, -0.2877, 0.3348, -0.5498, -0.7399, 0.3876, 0.8973, -0.2877, 0.3348, 0.5112, -0.7683, 0.3852, 0.5498, -0.7399, 0.3876, -0.5498, -0.7399, 0.3876, 0.0, -0.9519, 0.3063, -0.5112, -0.7683, 0.3852, -0.5112, -0.7683, 0.3852, 0.0, -0.9519, 0.3063, -2.888e-09, -0.8149, 0.5796, -2.888e-09, -0.8149, 0.5796, 0.0, -0.9519, 0.3063, 0.5112, -0.7683, 0.3852, 0.0, -0.9519, 0.3063, 0.5498, -0.7399, 0.3876, 0.5112, -0.7683, 0.3852, 0.8077, -0.1842, 0.5601, 0.9528, -0.03228, 0.302, 0.7169, 0.5357, 0.4461, 0.9528, -0.03228, 0.302, 0.6577, 0.6575, 0.3676, 0.7169, 0.5357, 0.4461, -0.8077, -0.1842, 0.5601, -0.7169, 0.5357, 0.4461, -0.9528, -0.03228, 0.302, -0.7169, 0.5357, 0.4461, -0.6577, 0.6575, 0.3676, -0.9528, -0.03228, 0.302, -0.7302, -0.3478, 0.5881, -0.8973, -0.2877, 0.3348, -0.5112, -0.7683, 0.3852, 0.7302, -0.3478, 0.5881, 0.5112, -0.7683, 0.3852, 0.8973, -0.2877, 0.3348, -0.2167, 0.4852, -0.8471, 1.232e-09, 0.3654, -0.9309, -0.1639, 0.3869, -0.9075, -0.4632, 0.1273, -0.8771, -0.373, 0.1408, -0.9171, -0.4094, 0.1013, -0.9067, -0.4016, 0.234, -0.8854, -0.1639, 0.3869, -0.9075, -0.2343, 0.2006, -0.9512, 0.4632, 0.1273, -0.8771, 0.373, 0.1408, -0.9171, 0.2732, 0.1601, -0.9485, 0.4016, 0.234, -0.8854, 0.2732, 0.1601, -0.9485, 0.2343, 0.2006, -0.9512, -0.4016, 0.234, -0.8854, -0.2732, 0.1601, -0.9485, -0.4632, 0.1273, -0.8771, 3.08e-09, 0.02099, -0.9998, 0.373, 0.1408, -0.9171, 0.4094, 0.1013, -0.9067, 3.08e-09, 0.02099, -0.9998, -0.373, 0.1408, -0.9171, 1.049e-08, 0.181, -0.9835, 0.2167, 0.4852, -0.8471, 1.232e-09, 0.3654, -0.9309, 0.0, 0.5244, -0.8514, 0.4016, 0.234, -0.8854, 0.1639, 0.3869, -0.9075, 0.2167, 0.4852, -0.8471, 0.1639, 0.3869, -0.9075, -0.1639, 0.3869, -0.9075, 1.232e-09, 0.3654, -0.9309, -0.2167, 0.4852, -0.8471, 0.0, 0.5244, -0.8514, 1.232e-09, 0.3654, -0.9309, -0.4632, 0.1273, -0.8771, -0.2732, 0.1601, -0.9485, -0.373, 0.1408, -0.9171, -0.4016, 0.234, -0.8854, -0.2167, 0.4852, -0.8471, -0.1639, 0.3869, -0.9075, 0.4632, 0.1273, -0.8771, 0.4094, 0.1013, -0.9067, 0.373, 0.1408, -0.9171, 0.4016, 0.234, -0.8854, 0.4632, 0.1273, -0.8771, 0.2732, 0.1601, -0.9485, -0.4016, 0.234, -0.8854, -0.2343, 0.2006, -0.9512, -0.2732, 0.1601, -0.9485, 3.08e-09, 0.02099, -0.9998, 1.049e-08, 0.181, -0.9835, 0.373, 0.1408, -0.9171, 3.08e-09, 0.02099, -0.9998, -0.4094, 0.1013, -0.9067, -0.373, 0.1408, -0.9171, 0.2167, 0.4852, -0.8471, 0.1639, 0.3869, -0.9075, 1.232e-09, 0.3654, -0.9309, 0.4016, 0.234, -0.8854, 0.2343, 0.2006, -0.9512, 0.1639, 0.3869, -0.9075, 0.373, 0.1408, -0.9171, 1.049e-08, 0.181, -0.9835, 0.2732, 0.1601, -0.9485, 1.049e-08, 0.181, -0.9835, -0.373, 0.1408, -0.9171, -0.2732, 0.1601, -0.9485, -0.2732, 0.1601, -0.9485, -0.2343, 0.2006, -0.9512, 0.2343, 0.2006, -0.9512, -0.2343, 0.2006, -0.9512, -0.1639, 0.3869, -0.9075, 0.2343, 0.2006, -0.9512, 1.049e-08, 0.181, -0.9835, -0.2732, 0.1601, -0.9485, 0.2732, 0.1601, -0.9485, 0.1639, 0.3869, -0.9075, 0.2343, 0.2006, -0.9512, -0.1639, 0.3869, -0.9075, 0.2343, 0.2006, -0.9512, 0.2732, 0.1601, -0.9485, -0.2732, 0.1601, -0.9485, -0.432, -0.04274, 0.9009, -0.1771, -0.05477, 0.9827, -0.2301, 0.09145, 0.9689, 0.432, -0.04274, 0.9009, 0.1771, -0.05477, 0.9827, 0.2594, -0.08398, 0.9621, 0.2301, 0.09145, 0.9689, -6.019e-10, 0.04945, 0.9988, 0.1771, -0.05477, 0.9827, 0.08474, -0.4943, 0.8652, 0.02484, -0.3632, 0.9314, 4.765e-09, -0.551, 0.8345, 0.397, -0.1675, 0.9024, 0.02484, -0.3632, 0.9314, 0.08474, -0.4943, 0.8652, -0.08474, -0.4943, 0.8652, 0.0, -0.6239, 0.7815, 4.765e-09, -0.551, 0.8345, 0.432, -0.04274, 0.9009, 0.1739, -0.1765, 0.9688, 0.397, -0.1675, 0.9024, -0.432, -0.04274, 0.9009, -0.1739, -0.1765, 0.9688, -0.2594, -0.08398, 0.9621, -0.2301, 0.09145, 0.9689, -6.019e-10, 0.04945, 0.9988, 0.0, 0.1593, 0.9872, -0.397, -0.1675, 0.9024, -0.02484, -0.3632, 0.9314, -0.1739, -0.1765, 0.9688, -0.1739, -0.1765, 0.9688, 4.765e-09, -0.551, 0.8345, 0.1739, -0.1765, 0.9688, -0.432, -0.04274, 0.9009, -0.2594, -0.08398, 0.9621, -0.1771, -0.05477, 0.9827, 0.432, -0.04274, 0.9009, 0.2301, 0.09145, 0.9689, 0.1771, -0.05477, 0.9827, 0.2301, 0.09145, 0.9689, 0.0, 0.1593, 0.9872, -6.019e-10, 0.04945, 0.9988, 0.08474, -0.4943, 0.8652, 4.765e-09, -0.551, 0.8345, 0.0, -0.6239, 0.7815, 0.397, -0.1675, 0.9024, 0.1739, -0.1765, 0.9688, 0.02484, -0.3632, 0.9314, -0.08474, -0.4943, 0.8652, 4.765e-09, -0.551, 0.8345, -0.02484, -0.3632, 0.9314, 0.432, -0.04274, 0.9009, 0.2594, -0.08398, 0.9621, 0.1739, -0.1765, 0.9688, -0.432, -0.04274, 0.9009, -0.397, -0.1675, 0.9024, -0.1739, -0.1765, 0.9688, -0.2301, 0.09145, 0.9689, -0.1771, -0.05477, 0.9827, -6.019e-10, 0.04945, 0.9988, -0.397, -0.1675, 0.9024, -0.08474, -0.4943, 0.8652, -0.02484, -0.3632, 0.9314, 0.1739, -0.1765, 0.9688, 0.2594, -0.08398, 0.9621, -0.2594, -0.08398, 0.9621, 0.2594, -0.08398, 0.9621, 0.1771, -0.05477, 0.9827, -0.1771, -0.05477, 0.9827, 0.1771, -0.05477, 0.9827, -6.019e-10, 0.04945, 0.9988, -0.1771, -0.05477, 0.9827, -0.1771, -0.05477, 0.9827, -0.2594, -0.08398, 0.9621, 0.2594, -0.08398, 0.9621, -0.2594, -0.08398, 0.9621, -0.1739, -0.1765, 0.9688, 0.1739, -0.1765, 0.9688, -0.1739, -0.1765, 0.9688, -0.02484, -0.3632, 0.9314, 4.765e-09, -0.551, 0.8345, 4.765e-09, -0.551, 0.8345, 0.02484, -0.3632, 0.9314, 0.1739, -0.1765, 0.9688])] * 3)])
me_haganeeru_f = bpy.data.meshes.new('HAGANEERU_F')
me_haganeeru_f.from_pydata([(3.109e-15, -2.071, 0.7582), (3.109e-15, -2.114, -0.1145), (0.8113, -3.204, 0.3361), (-0.8113, -3.204, 0.3361), (-0.9732, -3.324, 0.03318), (-0.972, -2.747, 0.04647), (-1.131, -2.614, 0.1533), (0.972, -2.747, 0.04647), (1.131, -2.614, 0.1533), (3.109e-15, -4.27, -0.005573), (-0.3941, -3.963, 0.13), (0.3941, -3.963, 0.13), (0.695, -3.589, 0.277), (3.109e-15, -3.762, -0.2781), (-0.4241, -3.608, -0.2657), (-0.6498, -2.83, -0.2147), (0.6498, -2.83, -0.2147), (1.13, -2.318, 0.1529), (-0.5692, -3.779, 0.3826), (-0.6287, -4.06, -0.0009943), (-0.695, -3.589, 0.277), (0.6186, -2.349, 1.037), (0.5692, -3.779, 0.3826), (0.6287, -4.06, -0.0009943), (0.9732, -3.324, 0.03318), (3.109e-15, -4.088, 0.1157), (3.109e-15, -2.834, -0.3836), (-1.13, -2.318, 0.1529), (-0.7964, -2.756, 0.3635), (0.7964, -2.756, 0.3635), (0.4241, -3.608, -0.2657), (0.7815, -2.308, 0.4704), (0.2468, -2.36, 1.184), (-0.2468, -2.36, 1.184), (0.3889, -2.422, 1.319), (0.3786, -2.704, 1.374), (0.5979, -2.817, 1.027), (-0.3889, -2.422, 1.319), (-0.3786, -2.704, 1.374), (-0.2365, -2.815, 1.172), (0.2365, -2.815, 1.172), (0.5773, -3.241, 0.9645), (-0.5979, -2.817, 1.027), (0.8113, -3.204, 0.3361), (-0.5773, -3.241, 0.9645), (-0.8113, -3.204, 0.3361), (3.109e-15, -3.243, 1.01), (-0.3025, -3.36, 1.08), (0.3025, -3.36, 1.08), (0.2926, -3.927, 0.3431), (-0.3941, -3.963, 0.13), (0.3941, -3.963, 0.13), (-0.2926, -3.927, 0.3431), (3.109e-15, -4.088, 0.1157), (3.109e-15, -3.913, 0.6518), (-0.7815, -2.308, 0.4704), (-0.7964, -2.756, 0.3635), (0.7964, -2.756, 0.3635), (-0.6186, -2.349, 1.037), (0.8113, -3.204, 0.3361), (-0.8113, -3.204, 0.3361), (-0.3941, -3.963, 0.13), (0.3941, -3.963, 0.13), (3.109e-15, -4.088, 0.1157), (-0.7964, -2.756, 0.3635), (0.7964, -2.756, 0.3635), (3.109e-15, -2.071, 0.7582), (0.7815, -2.308, 0.4704), (-0.7815, -2.308, 0.4704), (0.6927, -3.186, 0.2801), (-0.6927, -3.186, 0.2801), (-0.3365, -3.834, 0.1041), (0.3365, -3.834, 0.1041), (2.654e-15, -3.941, 0.09192), (-0.68, -2.803, 0.3035), (0.68, -2.803, 0.3035), (2.654e-15, -2.218, 0.6405), (0.6672, -2.421, 0.3948), (-0.6672, -2.421, 0.3948), (3.109e-15, -2.071, 0.7582), (0.7815, -2.308, 0.4704), (0.8113, -3.204, 0.3361), (-0.8113, -3.204, 0.3361), (-0.3941, -3.963, 0.13), (0.3941, -3.963, 0.13), (3.109e-15, -4.088, 0.1157), (-0.7815, -2.308, 0.4704), (-0.7964, -2.756, 0.3635), (0.7964, -2.756, 0.3635), (2.814e-15, -2.166, 0.7562), (0.7074, -2.381, 0.4957), (0.7345, -3.192, 0.3741), (-0.7345, -3.192, 0.3741), (-0.3568, -3.88, 0.1875), (0.3568, -3.88, 0.1875), (2.814e-15, -3.993, 0.1746), (-0.7074, -2.381, 0.4957), (-0.721, -2.786, 0.3988), (0.721, -2.786, 0.3988)], [], [(0, 1, 55), (1, 27, 55), (2, 24, 29), (28, 4, 3), (28, 5, 4), (28, 6, 5), (24, 7, 29), (7, 8, 29), (9, 10, 19), (9, 25, 10), (9, 11, 25), (9, 23, 11), (19, 20, 4), (23, 24, 12), (13, 9, 19), (13, 23, 9), (13, 19, 14), (13, 30, 23), (19, 4, 14), (30, 24, 23), (15, 4, 5), (15, 14, 4), (15, 5, 6), (15, 6, 27), (16, 24, 30), (16, 7, 24), (16, 8, 7), (16, 17, 8), (31, 1, 0), (31, 17, 1), (10, 3, 20), (12, 2, 11), (18, 19, 10), (0, 58, 33), (18, 10, 20), (0, 33, 32), (22, 12, 11), (23, 12, 22), (0, 32, 21), (24, 2, 12), (22, 11, 23), (18, 20, 19), (0, 21, 31), (20, 3, 4), (13, 14, 26), (27, 6, 55), (55, 6, 28), (16, 30, 26), (26, 30, 13), (26, 14, 15), (27, 1, 15), (1, 26, 15), (26, 1, 16), (16, 1, 17), (17, 31, 8), (8, 31, 29), (0, 55, 58), (21, 32, 34), (21, 34, 35), (21, 35, 36), (34, 32, 35), (33, 58, 37), (33, 37, 38), (33, 38, 39), (37, 58, 38), (36, 35, 40), (36, 41, 57), (40, 35, 32), (39, 38, 42), (38, 58, 42), (41, 43, 57), (42, 56, 44), (56, 45, 44), (54, 46, 47), (54, 48, 46), (54, 47, 44), (54, 41, 48), (54, 44, 52), (54, 49, 41), (46, 39, 47), (46, 48, 40), (44, 47, 42), (42, 47, 39), (41, 36, 48), (48, 36, 40), (40, 39, 46), (40, 33, 39), (40, 32, 33), (52, 45, 50), (43, 49, 51), (50, 53, 52), (52, 53, 54), (54, 53, 49), (53, 51, 49), (36, 57, 21), (57, 31, 21), (42, 58, 56), (58, 55, 56), (44, 45, 52), (41, 49, 43), (59, 72, 62), (60, 71, 70), (61, 73, 71), (68, 78, 76), (64, 78, 68), (67, 66, 76), (60, 74, 64), (59, 75, 69), (62, 73, 63), (65, 77, 75), (75, 76, 74), (59, 69, 72), (60, 61, 71), (61, 63, 73), (68, 76, 66), (64, 74, 78), (67, 76, 77), (60, 70, 74), (59, 65, 75), (62, 72, 73), (65, 67, 77), (74, 70, 69), (70, 71, 72), (71, 73, 72), (72, 69, 70), (69, 75, 74), (75, 77, 76), (76, 78, 74), (84, 95, 94), (88, 90, 80), (81, 94, 91), (87, 96, 97), (82, 97, 92), (81, 98, 88), (79, 96, 86), (79, 90, 89), (83, 95, 85), (82, 93, 83), (93, 94, 95), (84, 85, 95), (88, 98, 90), (81, 84, 94), (87, 86, 96), (82, 87, 97), (81, 91, 98), (79, 89, 96), (79, 80, 90), (83, 93, 95), (82, 92, 93), (96, 89, 97), (89, 90, 98), (98, 91, 92), (91, 94, 92), (89, 98, 97), (93, 92, 94), (92, 97, 98)])
me_haganeeru_f.polygons.foreach_set('use_smooth', [True] * 156)
_k = set([(4, 5), (4, 19), (5, 6), (7, 8), (7, 24), (8, 16), (9, 19), (9, 23), (10, 18), (11, 22), (12, 22), (18, 20), (23, 24)])
me_haganeeru_f.attributes.new('sharp_edge', 'BOOLEAN', 'EDGE').data.foreach_set('value', [ (min(e.vertices), max(e.vertices)) in _k for e in me_haganeeru_f.edges])
_uv = me_haganeeru_f.uv_layers.new(name='UVMap')
_uv.uv.foreach_set('vector', [0.9418, 0.9067, 0.9418, 0.9067, 0.9418, 0.9067, 0.9418, 0.9067, 0.9418, 0.9067, 0.9418, 0.9067, 0.9418, 0.9067, 0.9418, 0.9067, 0.9418, 0.9067, 0.9418, 0.9067, 0.9418, 0.9067, 0.9418, 0.9067, 0.9418, 0.9067, 0.9418, 0.9067, 0.9418, 0.9067, 0.9418, 0.9067, 0.9418, 0.9067, 0.9418, 0.9067, 0.9418, 0.9067, 0.9418, 0.9067, 0.9418, 0.9067, 0.9418, 0.9067, 0.9418, 0.9067, 0.9418, 0.9067, 0.9418, 0.9067, 0.9418, 0.9067, 0.9418, 0.9067, 0.9418, 0.9067, 0.9418, 0.9067, 0.9418, 0.9067, 0.9418, 0.9067, 0.9418, 0.9067, 0.9418, 0.9067, 0.9418, 0.9067, 0.9418, 0.9067, 0.9418, 0.9067, 0.9418, 0.9067, 0.9418, 0.9067, 0.9418, 0.9067, 0.9418, 0.9067, 0.9418, 0.9067, 0.9418, 0.9067, 0.9418, 0.9067, 0.9418, 0.9067, 0.9418, 0.9067, 0.9418, 0.9067, 0.9418, 0.9067, 0.9418, 0.9067, 0.9418, 0.9067, 0.9418, 0.9067, 0.9418, 0.9067, 0.9418, 0.9067, 0.9418, 0.9067, 0.9418, 0.9067, 0.9418, 0.9067, 0.9418, 0.9067, 0.9418, 0.9067, 0.9418, 0.9067, 0.9418, 0.9067, 0.9418, 0.9067, 0.9418, 0.9067, 0.9418, 0.9067, 0.9418, 0.9067, 0.9418, 0.9067, 0.9418, 0.9067, 0.9418, 0.9067, 0.9418, 0.9067, 0.9418, 0.9067, 0.9418, 0.9067, 0.9418, 0.9067, 0.9418, 0.9067, 0.9418, 0.9067, 0.9418, 0.9067, 0.9418, 0.9067, 0.9418, 0.9067, 0.9418, 0.9067, 0.9418, 0.9067, 0.9418, 0.9067, 0.9418, 0.9067, 0.9418, 0.9067, 0.9418, 0.9067, 0.9418, 0.9067, 0.9418, 0.9067, 0.9418, 0.9067, 0.9418, 0.9067, 0.9418, 0.9067, 0.9418, 0.9067, 0.9418, 0.9067, 0.9418, 0.9067, 0.9418, 0.9067, 0.9418, 0.9067, 0.9418, 0.9067, 0.9418, 0.9067, 0.9418, 0.9067, 0.9418, 0.9067, 0.9418, 0.9067, 0.3408, 0.2339, 0.1211, 0.2324, 0.1892, 0.2333, 0.9418, 0.9067, 0.9418, 0.9067, 0.9418, 0.9067, 0.3408, 0.2339, 0.1892, 0.2333, 0.1892, 0.2333, 0.9418, 0.9067, 0.9418, 0.9067, 0.9418, 0.9067, 0.3408, 0.2339, 0.1892, 0.2333, 0.1892, 0.2333, 0.1211, 0.2324, 0.1892, 0.2333, 0.3408, 0.2339, 0.9418, 0.9067, 0.9418, 0.9067, 0.9418, 0.9067, 0.1211, 0.2414, 0.1892, 0.2333, 0.1892, 0.2333, 0.3408, 0.2339, 0.1892, 0.2333, 0.1211, 0.2324, 0.3408, 0.2339, 0.1892, 0.2333, 0.1211, 0.2324, 0.9418, 0.9067, 0.9418, 0.9067, 0.9418, 0.9067, 0.1892, 0.2333, 0.1892, 0.2333, 0.1211, 0.2423, 0.1326, 0.6812, 0.2044, 0.7073, 0.1326, 0.8382, 0.1187, 0.7899, 0.04893, 0.79, 0.1212, 0.8633, 0.1212, 0.8633, 0.04893, 0.79, 0.01557, 0.8386, 0.2426, 0.8388, 0.2044, 0.7073, 0.1326, 0.8382, 0.1326, 0.8382, 0.2044, 0.7073, 0.1326, 0.6812, 0.1326, 0.8382, 0.2044, 0.7073, 0.2426, 0.8388, 0.3087, 0.9291, 0.1176, 0.9638, 0.2275, 0.8425, 0.1176, 0.9638, 0.1176, 0.8418, 0.2275, 0.8425, 0.1176, 0.8418, 0.1176, 0.9638, 0.2275, 0.8425, 0.2275, 0.8425, 0.1176, 0.9638, 0.3087, 0.9291, 0.1187, 0.7899, 0.1212, 0.8633, 0.04893, 0.79, 0.04893, 0.79, 0.1212, 0.8633, 0.01557, 0.8386, 0.9418, 0.9067, 0.9418, 0.9067, 0.9418, 0.9067, 0.9418, 0.9067, 0.9418, 0.9067, 0.9418, 0.9067, 0.9418, 0.9067, 0.9418, 0.9067, 0.9418, 0.9067, 0.9418, 0.9067, 0.9418, 0.9067, 0.9418, 0.9067, 0.9418, 0.9067, 0.9418, 0.9067, 0.9418, 0.9067, 0.9418, 0.9067, 0.9418, 0.9067, 0.9418, 0.9067, 0.9418, 0.9067, 0.9418, 0.9067, 0.9418, 0.9067, 0.9418, 0.9067, 0.9418, 0.9067, 0.9418, 0.9067, 0.9418, 0.9067, 0.9418, 0.9067, 0.9418, 0.9067, 0.9418, 0.9067, 0.9418, 0.9067, 0.9418, 0.9067, 0.9418, 0.9067, 0.9418, 0.9067, 0.9418, 0.9067, 0.9418, 0.9067, 0.9418, 0.9067, 0.9418, 0.9067, 0.9418, 0.9067, 0.9418, 0.9067, 0.9418, 0.9067, 0.9418, 0.9067, 0.9418, 0.9067, 0.9418, 0.9067, 0.9418, 0.9067, 0.9418, 0.9067, 0.9418, 0.9067, 0.9418, 0.9067, 0.9418, 0.9067, 0.9418, 0.9067, 0.9418, 0.9067, 0.9418, 0.9067, 0.9418, 0.9067, 0.7547, 0.5814, 0.7547, 0.8343, 0.8229, 0.8057, 0.7547, 0.5814, 0.8229, 0.8057, 0.7547, 0.8343, 0.7547, 0.5814, 0.8229, 0.8057, 0.8945, 0.8221, 0.7547, 0.5814, 0.8945, 0.8221, 0.8229, 0.8057, 0.7547, 0.5814, 0.8945, 0.8221, 0.8449, 0.4982, 0.7547, 0.5814, 0.8449, 0.4982, 0.8945, 0.8221, 0.7547, 0.8343, 0.8177, 0.9832, 0.8229, 0.8057, 0.7547, 0.8343, 0.8229, 0.8057, 0.8177, 0.9832, 0.8945, 0.8221, 0.8229, 0.8057, 0.9181, 0.9587, 0.9181, 0.9587, 0.8229, 0.8057, 0.8177, 0.9832, 0.8945, 0.8221, 0.9181, 0.9587, 0.8229, 0.8057, 0.8229, 0.8057, 0.9181, 0.9587, 0.8177, 0.9832, 0.9418, 0.9067, 0.9418, 0.9067, 0.9418, 0.9067, 0.9418, 0.9067, 0.9418, 0.9067, 0.9418, 0.9067, 0.9418, 0.9067, 0.9418, 0.9067, 0.9418, 0.9067, 0.2166, 0.1933, 0.9196, 0.0009896, 0.2729, 0.0009896, 0.9197, 0.0009896, 0.2167, 0.1933, 0.273, 0.0009896, 0.2729, 0.0009896, 6.366e-05, 0.0009896, 0.2166, 0.1933, 0.2166, 0.1933, 6.366e-05, 0.0009896, 6.366e-05, 0.4488, 6.366e-05, 0.4488, 6.366e-05, 0.0009896, 0.2167, 0.1933, 6.366e-05, 0.0009896, 0.273, 0.0009896, 0.2167, 0.1933, 0.001125, 0.9921, 0.01557, 0.8386, 0.1115, 0.9943, 0.01557, 0.8386, 0.1212, 0.8633, 0.1115, 0.9943, 0.001125, 0.9921, 0.1115, 0.9943, 0.01557, 0.8386, 0.1115, 0.9943, 0.1212, 0.8633, 0.01557, 0.8386, 0.6821, 1.0, 0.6958, 0.9071, 0.5312, 0.9078, 0.6821, 1.0, 0.5312, 0.9078, 0.6958, 0.9071, 0.83, 0.86, 0.83, 0.86, 0.83, 0.86, 0.83, 0.86, 0.83, 0.86, 0.83, 0.86, 0.83, 0.86, 0.83, 0.86, 0.83, 0.86, 0.83, 0.86, 0.83, 0.86, 0.83, 0.86, 0.83, 0.86, 0.83, 0.86, 0.83, 0.86, 0.83, 0.86, 0.83, 0.86, 0.83, 0.86, 0.83, 0.86, 0.83, 0.86, 0.83, 0.86, 0.83, 0.86, 0.83, 0.86, 0.83, 0.86, 0.83, 0.86, 0.83, 0.86, 0.83, 0.86, 0.83, 0.86, 0.83, 0.86, 0.83, 0.86, 0.83, 0.86, 0.83, 0.86, 0.83, 0.86, 0.83, 0.86, 0.83, 0.86, 0.83, 0.86, 0.83, 0.86, 0.83, 0.86, 0.83, 0.86, 0.83, 0.86, 0.83, 0.86, 0.83, 0.86, 0.83, 0.86, 0.83, 0.86, 0.83, 0.86, 0.83, 0.86, 0.83, 0.86, 0.83, 0.86, 0.83, 0.86, 0.83, 0.86, 0.83, 0.86, 0.83, 0.86, 0.83, 0.86, 0.83, 0.86, 0.83, 0.86, 0.83, 0.86, 0.83, 0.86, 0.83, 0.86, 0.83, 0.86, 0.83, 0.86, 0.83, 0.86, 0.83, 0.86, 0.83, 0.86, 0.83, 0.86, 0.83, 0.86, 0.83, 0.86, 0.83, 0.86, 0.83, 0.86, 0.83, 0.86, 0.83, 0.86, 0.83, 0.86, 0.83, 0.86, 0.83, 0.86, 0.83, 0.86, 0.83, 0.86, 0.83, 0.86, 0.83, 0.86, 0.83, 0.86, 0.83, 0.86, 0.83, 0.86, 0.83, 0.86, 0.83, 0.86, 0.83, 0.86, 0.83, 0.86, 0.8337, 0.8571, 0.8337, 0.8571, 0.8337, 0.8571, 0.8337, 0.8571, 0.8337, 0.8571, 0.8337, 0.8571, 0.8337, 0.8571, 0.8337, 0.8571, 0.8337, 0.8571, 0.8337, 0.8571, 0.8337, 0.8571, 0.8337, 0.8571, 0.8337, 0.8571, 0.8337, 0.8571, 0.8337, 0.8571, 0.8337, 0.8571, 0.8337, 0.8571, 0.8337, 0.8571, 0.8337, 0.8571, 0.8337, 0.8571, 0.8337, 0.8571, 0.8337, 0.8571, 0.8337, 0.8571, 0.8337, 0.8571, 0.8337, 0.8571, 0.8337, 0.8571, 0.8337, 0.8571, 0.8337, 0.8571, 0.8337, 0.8571, 0.8337, 0.8571, 0.8337, 0.8571, 0.8337, 0.8571, 0.8337, 0.8571, 0.8337, 0.8571, 0.8337, 0.8571, 0.8337, 0.8571, 0.8337, 0.8571, 0.8337, 0.8571, 0.8337, 0.8571, 0.8337, 0.8571, 0.8337, 0.8571, 0.8337, 0.8571, 0.8337, 0.8571, 0.8337, 0.8571, 0.8337, 0.8571, 0.8337, 0.8571, 0.8337, 0.8571, 0.8337, 0.8571, 0.8337, 0.8571, 0.8337, 0.8571, 0.8337, 0.8571, 0.8337, 0.8571, 0.8337, 0.8571, 0.8337, 0.8571, 0.8337, 0.8571, 0.8337, 0.8571, 0.8337, 0.8571, 0.8337, 0.8571, 0.8337, 0.8571, 0.8337, 0.8571, 0.8337, 0.8571, 0.8337, 0.8571, 0.8337, 0.8571, 0.8337, 0.8571, 0.8337, 0.8571, 0.8337, 0.8571, 0.8337, 0.8571, 0.8337, 0.8571, 0.8337, 0.8571, 0.8337, 0.8571, 0.8337, 0.8571, 0.8337, 0.8571, 0.8337, 0.8571, 0.8337, 0.8571, 0.8337, 0.8571, 0.8337, 0.8571, 0.8337, 0.8571, 0.8337, 0.8571, 0.8337, 0.8571, 0.8337, 0.8571, 0.8337, 0.8571, 0.8337, 0.8571, 0.8337, 0.8571, 0.8337, 0.8571])
me_haganeeru_f.materials.append(mat_pii_haganeeru_kaoyoko)
me_haganeeru_f.use_remesh_fix_poles = True
me_haganeeru_f.use_remesh_preserve_attributes = False
me_haganeeru_f.use_mirror_vertex_groups = False
me_haganeeru_f.update()
me_haganeeru_f.normals_split_custom_set([tuple(v) for v in zip(*[iter([0.0, 0.9769, 0.2139, -4.095e-09, 0.8113, -0.5846, -0.6577, 0.6575, 0.3676, -4.095e-09, 0.8113, -0.5846, -0.8315, 0.5468, -0.09797, -0.6577, 0.6575, 0.3676, 0.8163, -0.1247, 0.564, 0.8358, -0.2093, 0.5075, 0.7541, -0.2255, 0.6168, -0.7541, -0.2255, 0.6168, -0.8358, -0.2093, 0.5075, -0.8163, -0.1247, 0.564, -0.7541, -0.2255, 0.6168, -0.7828, -0.4586, 0.4207, -0.8358, -0.2093, 0.5075, -0.7541, -0.2255, 0.6168, -0.9456, -0.3252, 0.011, -0.7828, -0.4586, 0.4207, 0.8358, -0.2093, 0.5075, 0.7828, -0.4586, 0.4207, 0.7541, -0.2255, 0.6168, 0.7828, -0.4586, 0.4207, 0.9416, -0.3278, 0.07631, 0.7541, -0.2255, 0.6168, 0.0, -0.5715, 0.8206, -0.1071, -0.689, 0.7168, -0.4104, -0.6362, 0.6533, 0.0, -0.5715, 0.8206, 0.0, -0.5554, 0.8316, -0.1071, -0.689, 0.7168, 0.0, -0.5715, 0.8206, 0.1071, -0.689, 0.7168, 0.0, -0.5554, 0.8316, 0.0, -0.5715, 0.8206, 0.4104, -0.6362, 0.6533, 0.1071, -0.689, 0.7168, -0.4104, -0.6362, 0.6533, -0.2782, -0.2087, 0.9376, -0.8358, -0.2093, 0.5075, 0.4104, -0.6362, 0.6533, 0.8358, -0.2093, 0.5075, 0.2782, -0.2087, 0.9376, 1.484e-08, -0.3254, -0.9456, 0.0, -0.4729, -0.8811, -0.3318, -0.369, -0.8682, 1.484e-08, -0.3254, -0.9456, 0.3318, -0.369, -0.8682, 0.0, -0.4729, -0.8811, 1.484e-08, -0.3254, -0.9456, -0.3318, -0.369, -0.8682, -0.3071, -0.2144, -0.9272, 1.484e-08, -0.3254, -0.9456, 0.3071, -0.2144, -0.9272, 0.3318, -0.369, -0.8682, -0.3318, -0.369, -0.8682, -0.5552, -0.0997, -0.8257, -0.3071, -0.2144, -0.9272, 0.3071, -0.2144, -0.9272, 0.5552, -0.0997, -0.8257, 0.3318, -0.369, -0.8682, -0.4055, 0.1252, -0.9055, -0.5552, -0.0997, -0.8257, -0.6431, -0.1122, -0.7575, -0.4055, 0.1252, -0.9055, -0.3071, -0.2144, -0.9272, -0.5552, -0.0997, -0.8257, -0.4055, 0.1252, -0.9055, -0.6431, -0.1122, -0.7575, -0.9456, -0.3252, 0.011, -0.4055, 0.1252, -0.9055, -0.9456, -0.3252, 0.011, -0.8315, 0.5468, -0.09797, 0.4055, 0.1252, -0.9055, 0.5552, -0.0997, -0.8257, 0.3071, -0.2144, -0.9272, 0.4055, 0.1252, -0.9055, 0.6431, -0.1122, -0.7575, 0.5552, -0.0997, -0.8257, 0.4055, 0.1252, -0.9055, 0.6471, -0.177, -0.7416, 0.6431, -0.1122, -0.7575, 0.4055, 0.1252, -0.9055, 0.8315, 0.5468, -0.09797, 0.9416, -0.3278, 0.07631, 0.6577, 0.6575, 0.3676, -4.095e-09, 0.8113, -0.5846, 0.0, 0.9769, 0.2139, 0.6577, 0.6575, 0.3676, 0.8315, 0.5468, -0.09797, -4.095e-09, 0.8113, -0.5846, 0.7895, 0.4878, 0.3725, -0.8163, -0.1247, 0.564, -0.2782, -0.2087, 0.9376, 0.2782, -0.2087, 0.9376, 0.8163, -0.1247, 0.564, -0.7895, 0.4878, 0.3725, -0.6838, -0.5342, 0.4971, -0.4104, -0.6362, 0.6533, -0.1071, -0.689, 0.7168, 0.0, 0.9769, 0.2139, -0.7169, 0.5357, 0.4461, 0.09943, 0.638, 0.7636, 0.7965, 0.5928, 0.1196, 0.7895, 0.4878, 0.3725, -0.2782, -0.2087, 0.9376, 0.0, 0.9769, 0.2139, 0.09943, 0.638, 0.7636, -0.09943, 0.638, 0.7636, -0.7965, 0.5928, 0.1196, 0.2782, -0.2087, 0.9376, -0.7895, 0.4878, 0.3725, 0.4104, -0.6362, 0.6533, 0.2782, -0.2087, 0.9376, 0.6838, -0.5342, 0.4971, 0.0, 0.9769, 0.2139, -0.09943, 0.638, 0.7636, 0.7169, 0.5357, 0.4461, 0.8358, -0.2093, 0.5075, 0.8163, -0.1247, 0.564, 0.2782, -0.2087, 0.9376, 0.6838, -0.5342, 0.4971, 0.1071, -0.689, 0.7168, 0.4104, -0.6362, 0.6533, -0.6838, -0.5342, 0.4971, -0.2782, -0.2087, 0.9376, -0.4104, -0.6362, 0.6533, 0.0, 0.9769, 0.2139, 0.7169, 0.5357, 0.4461, 0.6577, 0.6575, 0.3676, -0.2782, -0.2087, 0.9376, -0.8163, -0.1247, 0.564, -0.8358, -0.2093, 0.5075, 1.484e-08, -0.3254, -0.9456, -0.3071, -0.2144, -0.9272, 1.093e-08, 0.1505, -0.9886, -0.8315, 0.5468, -0.09797, -0.9456, -0.3252, 0.011, -0.6577, 0.6575, 0.3676, -0.6577, 0.6575, 0.3676, -0.9456, -0.3252, 0.011, -0.7541, -0.2255, 0.6168, 0.4055, 0.1252, -0.9055, 0.3071, -0.2144, -0.9272, 1.093e-08, 0.1505, -0.9886, 1.093e-08, 0.1505, -0.9886, 0.3071, -0.2144, -0.9272, 1.484e-08, -0.3254, -0.9456, 1.093e-08, 0.1505, -0.9886, -0.3071, -0.2144, -0.9272, -0.4055, 0.1252, -0.9055, -0.8315, 0.5468, -0.09797, -4.095e-09, 0.8113, -0.5846, -0.4055, 0.1252, -0.9055, -4.095e-09, 0.8113, -0.5846, 1.093e-08, 0.1505, -0.9886, -0.4055, 0.1252, -0.9055, 1.093e-08, 0.1505, -0.9886, -4.095e-09, 0.8113, -0.5846, 0.4055, 0.1252, -0.9055, 0.4055, 0.1252, -0.9055, -4.095e-09, 0.8113, -0.5846, 0.8315, 0.5468, -0.09797, 0.8315, 0.5468, -0.09797, 0.6577, 0.6575, 0.3676, 0.9416, -0.3278, 0.07631, 0.9416, -0.3278, 0.07631, 0.6577, 0.6575, 0.3676, 0.7541, -0.2255, 0.6168, 0.0, 0.9769, 0.2139, -0.6577, 0.6575, 0.3676, -0.7169, 0.5357, 0.4461, 0.7169, 0.5357, 0.4461, -0.09943, 0.638, 0.7636, 0.09461, 0.5037, 0.8587, 0.7169, 0.5357, 0.4461, 0.09461, 0.5037, 0.8587, 0.02207, -0.3308, 0.9434, 0.7169, 0.5357, 0.4461, 0.02207, -0.3308, 0.9434, 0.8077, -0.1842, 0.5601, 0.09461, 0.5037, 0.8587, -0.09943, 0.638, 0.7636, 0.02207, -0.3308, 0.9434, 0.09943, 0.638, 0.7636, -0.7169, 0.5357, 0.4461, -0.09461, 0.5037, 0.8587, 0.09943, 0.638, 0.7636, -0.09461, 0.5037, 0.8587, -0.02207, -0.3308, 0.9434, 0.09943, 0.638, 0.7636, -0.02207, -0.3308, 0.9434, 0.06269, -0.3229, 0.9443, -0.09461, 0.5037, 0.8587, -0.7169, 0.5357, 0.4461, -0.02207, -0.3308, 0.9434, 0.8077, -0.1842, 0.5601, 0.02207, -0.3308, 0.9434, -0.06269, -0.3229, 0.9443, 0.8077, -0.1842, 0.5601, 0.7302, -0.3478, 0.5881, 0.9528, -0.03228, 0.302, -0.06269, -0.3229, 0.9443, 0.02207, -0.3308, 0.9434, -0.09943, 0.638, 0.7636, 0.06269, -0.3229, 0.9443, -0.02207, -0.3308, 0.9434, -0.8077, -0.1842, 0.5601, -0.02207, -0.3308, 0.9434, -0.7169, 0.5357, 0.4461, -0.8077, -0.1842, 0.5601, 0.7302, -0.3478, 0.5881, 0.8973, -0.2877, 0.3348, 0.9528, -0.03228, 0.302, -0.8077, -0.1842, 0.5601, -0.9528, -0.03228, 0.302, -0.7302, -0.3478, 0.5881, -0.9528, -0.03228, 0.302, -0.8973, -0.2877, 0.3348, -0.7302, -0.3478, 0.5881, -2.888e-09, -0.8149, 0.5796, 0.0, -0.34, 0.9404, -0.1498, -0.4623, 0.874, -2.888e-09, -0.8149, 0.5796, 0.1498, -0.4623, 0.874, 0.0, -0.34, 0.9404, -2.888e-09, -0.8149, 0.5796, -0.1498, -0.4623, 0.874, -0.7302, -0.3478, 0.5881, -2.888e-09, -0.8149, 0.5796, 0.7302, -0.3478, 0.5881, 0.1498, -0.4623, 0.874, -2.888e-09, -0.8149, 0.5796, -0.7302, -0.3478, 0.5881, -0.5112, -0.7683, 0.3852, -2.888e-09, -0.8149, 0.5796, 0.5112, -0.7683, 0.3852, 0.7302, -0.3478, 0.5881, 0.0, -0.34, 0.9404, 0.06269, -0.3229, 0.9443, -0.1498, -0.4623, 0.874, 0.0, -0.34, 0.9404, 0.1498, -0.4623, 0.874, -0.06269, -0.3229, 0.9443, -0.7302, -0.3478, 0.5881, -0.1498, -0.4623, 0.874, -0.8077, -0.1842, 0.5601, -0.8077, -0.1842, 0.5601, -0.1498, -0.4623, 0.874, 0.06269, -0.3229, 0.9443, 0.7302, -0.3478, 0.5881, 0.8077, -0.1842, 0.5601, 0.1498, -0.4623, 0.874, 0.1498, -0.4623, 0.874, 0.8077, -0.1842, 0.5601, -0.06269, -0.3229, 0.9443, -0.06269, -0.3229, 0.9443, 0.06269, -0.3229, 0.9443, 0.0, -0.34, 0.9404, -0.06269, -0.3229, 0.9443, 0.09943, 0.638, 0.7636, 0.06269, -0.3229, 0.9443, -0.06269, -0.3229, 0.9443, -0.09943, 0.638, 0.7636, 0.09943, 0.638, 0.7636, -0.5112, -0.7683, 0.3852, -0.8973, -0.2877, 0.3348, -0.5498, -0.7399, 0.3876, 0.8973, -0.2877, 0.3348, 0.5112, -0.7683, 0.3852, 0.5498, -0.7399, 0.3876, -0.5498, -0.7399, 0.3876, 0.0, -0.9519, 0.3063, -0.5112, -0.7683, 0.3852, -0.5112, -0.7683, 0.3852, 0.0, -0.9519, 0.3063, -2.888e-09, -0.8149, 0.5796, -2.888e-09, -0.8149, 0.5796, 0.0, -0.9519, 0.3063, 0.5112, -0.7683, 0.3852, 0.0, -0.9519, 0.3063, 0.5498, -0.7399, 0.3876, 0.5112, -0.7683, 0.3852, 0.8077, -0.1842, 0.5601, 0.9528, -0.03228, 0.302, 0.7169, 0.5357, 0.4461, 0.9528, -0.03228, 0.302, 0.6577, 0.6575, 0.3676, 0.7169, 0.5357, 0.4461, -0.8077, -0.1842, 0.5601, -0.7169, 0.5357, 0.4461, -0.9528, -0.03228, 0.302, -0.7169, 0.5357, 0.4461, -0.6577, 0.6575, 0.3676, -0.9528, -0.03228, 0.302, -0.7302, -0.3478, 0.5881, -0.8973, -0.2877, 0.3348, -0.5112, -0.7683, 0.3852, 0.7302, -0.3478, 0.5881, 0.5112, -0.7683, 0.3852, 0.8973, -0.2877, 0.3348, -0.432, -0.04274, 0.9009, -0.1771, -0.05477, 0.9827, -0.2301, 0.09145, 0.9689, 0.432, -0.04274, 0.9009, 0.1771, -0.05477, 0.9827, 0.2594, -0.08398, 0.9621, 0.2301, 0.09145, 0.9689, -6.019e-10, 0.04945, 0.9988, 0.1771, -0.05477, 0.9827, 0.08474, -0.4943, 0.8652, 0.02484, -0.3632, 0.9314, 4.765e-09, -0.551, 0.8345, 0.397, -0.1675, 0.9024, 0.02484, -0.3632, 0.9314, 0.08474, -0.4943, 0.8652, -0.08474, -0.4943, 0.8652, 0.0, -0.6239, 0.7815, 4.765e-09, -0.551, 0.8345, 0.432, -0.04274, 0.9009, 0.1739, -0.1765, 0.9688, 0.397, -0.1675, 0.9024, -0.432, -0.04274, 0.9009, -0.1739, -0.1765, 0.9688, -0.2594, -0.08398, 0.9621, -0.2301, 0.09145, 0.9689, -6.019e-10, 0.04945, 0.9988, 0.0, 0.1593, 0.9872, -0.397, -0.1675, 0.9024, -0.02484, -0.3632, 0.9314, -0.1739, -0.1765, 0.9688, -0.1739, -0.1765, 0.9688, 4.765e-09, -0.551, 0.8345, 0.1739, -0.1765, 0.9688, -0.432, -0.04274, 0.9009, -0.2594, -0.08398, 0.9621, -0.1771, -0.05477, 0.9827, 0.432, -0.04274, 0.9009, 0.2301, 0.09145, 0.9689, 0.1771, -0.05477, 0.9827, 0.2301, 0.09145, 0.9689, 0.0, 0.1593, 0.9872, -6.019e-10, 0.04945, 0.9988, 0.08474, -0.4943, 0.8652, 4.765e-09, -0.551, 0.8345, 0.0, -0.6239, 0.7815, 0.397, -0.1675, 0.9024, 0.1739, -0.1765, 0.9688, 0.02484, -0.3632, 0.9314, -0.08474, -0.4943, 0.8652, 4.765e-09, -0.551, 0.8345, -0.02484, -0.3632, 0.9314, 0.432, -0.04274, 0.9009, 0.2594, -0.08398, 0.9621, 0.1739, -0.1765, 0.9688, -0.432, -0.04274, 0.9009, -0.397, -0.1675, 0.9024, -0.1739, -0.1765, 0.9688, -0.2301, 0.09145, 0.9689, -0.1771, -0.05477, 0.9827, -6.019e-10, 0.04945, 0.9988, -0.397, -0.1675, 0.9024, -0.08474, -0.4943, 0.8652, -0.02484, -0.3632, 0.9314, 0.1739, -0.1765, 0.9688, 0.2594, -0.08398, 0.9621, -0.2594, -0.08398, 0.9621, 0.2594, -0.08398, 0.9621, 0.1771, -0.05477, 0.9827, -0.1771, -0.05477, 0.9827, 0.1771, -0.05477, 0.9827, -6.019e-10, 0.04945, 0.9988, -0.1771, -0.05477, 0.9827, -0.1771, -0.05477, 0.9827, -0.2594, -0.08398, 0.9621, 0.2594, -0.08398, 0.9621, -0.2594, -0.08398, 0.9621, -0.1739, -0.1765, 0.9688, 0.1739, -0.1765, 0.9688, -0.1739, -0.1765, 0.9688, -0.02484, -0.3632, 0.9314, 4.765e-09, -0.551, 0.8345, 4.765e-09, -0.551, 0.8345, 0.02484, -0.3632, 0.9314, 0.1739, -0.1765, 0.9688, -0.2167, 0.4852, -0.8471, 1.232e-09, 0.3654, -0.9309, -0.1639, 0.3869, -0.9075, -0.4632, 0.1273, -0.8771, -0.373, 0.1408, -0.9171, -0.4094, 0.1013, -0.9067, -0.4016, 0.234, -0.8854, -0.1639, 0.3869, -0.9075, -0.2343, 0.2006, -0.9512, 0.4632, 0.1273, -0.8771, 0.373, 0.1408, -0.9171, 0.2732, 0.1601, -0.9485, 0.4016, 0.234, -0.8854, 0.2732, 0.1601, -0.9485, 0.2343, 0.2006, -0.9512, -0.4016, 0.234, -0.8854, -0.2732, 0.1601, -0.9485, -0.4632, 0.1273, -0.8771, 3.08e-09, 0.02099, -0.9998, 0.373, 0.1408, -0.9171, 0.4094, 0.1013, -0.9067, 3.08e-09, 0.02099, -0.9998, -0.373, 0.1408, -0.9171, 1.049e-08, 0.181, -0.9835, 0.2167, 0.4852, -0.8471, 1.232e-09, 0.3654, -0.9309, 0.0, 0.5244, -0.8514, 0.4016, 0.234, -0.8854, 0.1639, 0.3869, -0.9075, 0.2167, 0.4852, -0.8471, 0.1639, 0.3869, -0.9075, -0.1639, 0.3869, -0.9075, 1.232e-09, 0.3654, -0.9309, -0.2167, 0.4852, -0.8471, 0.0, 0.5244, -0.8514, 1.232e-09, 0.3654, -0.9309, -0.4632, 0.1273, -0.8771, -0.2732, 0.1601, -0.9485, -0.373, 0.1408, -0.9171, -0.4016, 0.234, -0.8854, -0.2167, 0.4852, -0.8471, -0.1639, 0.3869, -0.9075, 0.4632, 0.1273, -0.8771, 0.4094, 0.1013, -0.9067, 0.373, 0.1408, -0.9171, 0.4016, 0.234, -0.8854, 0.4632, 0.1273, -0.8771, 0.2732, 0.1601, -0.9485, -0.4016, 0.234, -0.8854, -0.2343, 0.2006, -0.9512, -0.2732, 0.1601, -0.9485, 3.08e-09, 0.02099, -0.9998, 1.049e-08, 0.181, -0.9835, 0.373, 0.1408, -0.9171, 3.08e-09, 0.02099, -0.9998, -0.4094, 0.1013, -0.9067, -0.373, 0.1408, -0.9171, 0.2167, 0.4852, -0.8471, 0.1639, 0.3869, -0.9075, 1.232e-09, 0.3654, -0.9309, 0.4016, 0.234, -0.8854, 0.2343, 0.2006, -0.9512, 0.1639, 0.3869, -0.9075, 0.373, 0.1408, -0.9171, 1.049e-08, 0.181, -0.9835, 0.2732, 0.1601, -0.9485, 1.049e-08, 0.181, -0.9835, -0.373, 0.1408, -0.9171, -0.2732, 0.1601, -0.9485, -0.2732, 0.1601, -0.9485, -0.2343, 0.2006, -0.9512, 0.2343, 0.2006, -0.9512, -0.2343, 0.2006, -0.9512, -0.1639, 0.3869, -0.9075, 0.2343, 0.2006, -0.9512, 1.049e-08, 0.181, -0.9835, -0.2732, 0.1601, -0.9485, 0.2732, 0.1601, -0.9485, 0.1639, 0.3869, -0.9075, 0.2343, 0.2006, -0.9512, -0.1639, 0.3869, -0.9075, 0.2343, 0.2006, -0.9512, 0.2732, 0.1601, -0.9485, -0.2732, 0.1601, -0.9485])] * 3)])
me_haganeeru = bpy.data.meshes.new('HAGANEERU')
me_haganeeru.from_pydata([(0.459, -1.038, -0.04624), (-0.459, -1.038, -0.04624), (-0.9179, -1.823, -0.2947), (0.9179, -1.823, -0.2947), (-0.405, -2.223, 0.6352), (3.652e-08, -1.512, 0.9079), (-0.81, -1.512, 0.6393), (0.405, -2.223, 0.6352), (0.432, -2.28, -0.01182), (-0.432, -2.28, -0.01182), (3.652e-08, -0.7858, 0.5463), (0.81, -1.512, 0.6393), (0.3636, 2.585, 0.3709), (-0.4004, 2.529, 0.4403), (-0.3101, 3.258, 0.448), (0.3237, 3.258, 0.448), (0.3108, 3.117, -0.1047), (-0.2973, 3.117, -0.1047), (0.3765, 2.534, -0.06494), (-0.1531, 2.534, -0.06494), (0.006771, 3.764, 0.1587), (-0.2973, 3.117, -0.1047), (0.3108, 3.117, -0.1047), (0.3237, 3.258, 0.448), (-0.3101, 3.258, 0.448), (0.7169, 2.929, 0.2415), (-0.0007915, 3.08, 0.1571), (-0.001612, 3.003, 0.394), (0.001613, 2.843, 0.08026), (0.0007921, 2.766, 0.3171), (-0.7169, 2.917, 0.2327), (-0.578, -0.2321, 0.545), (0.4885, 0.198, 0.4735), (-0.4885, 0.198, 0.4735), (0.578, -0.2321, 0.545), (-0.3472, -0.2682, -0.3118), (0.3327, -0.3559, 0.798), (-0.3327, -0.7492, -0.2422), (-0.3327, -0.3559, 0.798), (-0.6655, -0.9254, 0.6178), (0.3472, -0.2682, -0.3118), (0.2322, 0.1397, -0.1176), (-0.2322, 0.1397, -0.1176), (0.6655, -0.9254, 0.6178), (-0.3327, -1.114, 0.2107), (0.3327, -0.7492, -0.2422), (0.3327, -1.114, 0.2107), (1.155, -0.5958, 0.1974), (0.0, -0.362, 0.1974), (0.0, -0.5958, 0.4312), (0.0, -0.5958, -0.03645), (0.0, -0.8296, 0.1974), (-1.155, -0.5958, 0.1974), (-0.4565, 1.297, -0.2475), (0.2301, 1.72, -0.06529), (-0.2301, 1.72, -0.06529), (0.4565, 1.297, -0.2475), (-0.2322, 0.7656, -0.0739), (0.2322, 0.7656, -0.0739), (-0.4885, 0.824, 0.5172), (0.4885, 0.824, 0.5172), (0.3566, 1.671, 0.5722), (-0.3566, 1.671, 0.5722), (-1.958e-16, 1.231, 0.701), (0.877, 1.257, 0.2311), (-1.958e-16, 1.434, 0.2148), (-0.003301, 1.257, 0.3923), (0.003301, 1.257, 0.03729), (-1.958e-16, 1.079, 0.2148), (-0.877, 1.257, 0.1985), (-0.4565, 0.4382, -0.2079), (0.2301, 0.8616, -0.02568), (-0.2301, 0.8616, -0.02568), (0.4565, 0.4382, -0.2079), (-0.2322, -0.09309, -0.03429), (0.2322, -0.09309, -0.03429), (-0.4885, -0.03472, 0.5568), (0.4885, -0.03472, 0.5568), (0.3566, 0.8126, 0.6118), (-0.3566, 0.8126, 0.6118), (-1.958e-16, 0.3722, 0.7406), (-0.4565, 2.13, -0.2896), (0.2301, 2.554, -0.1074), (-0.2301, 2.554, -0.1074), (0.4565, 2.13, -0.2896), (-0.2322, 1.599, -0.116), (0.2322, 1.599, -0.116), (-0.4885, 1.657, 0.4752), (0.4885, 1.657, 0.4752), (0.3566, 2.505, 0.5301), (-0.3566, 2.505, 0.5301), (-1.958e-16, 2.064, 0.6589)], [], [(11, 10, 5), (11, 8, 3), (9, 7, 4), (4, 5, 6), (4, 7, 5), (9, 8, 7), (11, 5, 7), (11, 7, 8), (9, 4, 6), (5, 10, 6), (2, 3, 9), (2, 6, 1), (9, 6, 2), (8, 9, 3), (6, 10, 1), (11, 3, 0), (11, 0, 10), (10, 0, 1), (1, 3, 2), (1, 0, 3), (16, 15, 12), (12, 14, 13), (12, 15, 14), (13, 17, 19), (17, 18, 19), (13, 19, 18), (13, 14, 17), (16, 12, 18), (17, 16, 18), (20, 22, 21), (20, 23, 22), (20, 21, 24), (20, 24, 23), (25, 26, 27), (25, 28, 26), (25, 27, 29), (25, 29, 28), (26, 30, 27), (26, 28, 30), (30, 29, 27), (30, 28, 29), (13, 18, 12), (41, 35, 42), (41, 34, 40), (31, 36, 34), (31, 38, 36), (31, 39, 38), (37, 39, 31), (45, 37, 35), (34, 45, 40), (44, 46, 43), (36, 43, 34), (39, 37, 44), (37, 31, 35), (45, 46, 44), (45, 35, 40), (46, 45, 43), (42, 31, 33), (42, 35, 31), (34, 33, 31), (34, 43, 45), (44, 43, 39), (47, 48, 49), (47, 50, 48), (47, 49, 51), (47, 51, 50), (48, 52, 49), (48, 50, 52), (52, 51, 49), (52, 50, 51), (34, 32, 33), (41, 40, 35), (41, 32, 34), (45, 44, 37), (39, 36, 38), (39, 43, 36), (41, 33, 32), (41, 42, 33), (53, 62, 55), (54, 56, 53), (53, 59, 62), (53, 56, 58), (64, 68, 67), (64, 66, 68), (64, 67, 65), (64, 65, 66), (56, 61, 60), (59, 63, 62), (59, 60, 63), (57, 59, 53), (61, 62, 63), (61, 63, 60), (56, 60, 58), (54, 53, 55), (53, 58, 57), (56, 54, 61), (65, 69, 66), (65, 67, 69), (69, 68, 66), (69, 67, 68), (58, 59, 57), (58, 60, 59), (54, 62, 61), (54, 55, 62), (70, 79, 72), (71, 73, 70), (70, 76, 79), (70, 73, 75), (73, 78, 77), (76, 80, 79), (76, 77, 80), (74, 76, 70), (78, 79, 80), (78, 80, 77), (73, 77, 75), (71, 70, 72), (70, 75, 74), (73, 71, 78), (75, 76, 74), (75, 77, 76), (71, 79, 78), (71, 72, 79), (81, 90, 83), (82, 84, 81), (81, 87, 90), (81, 84, 86), (84, 89, 88), (87, 91, 90), (87, 88, 91), (85, 87, 81), (89, 90, 91), (89, 91, 88), (84, 88, 86), (82, 81, 83), (81, 86, 85), (84, 82, 89), (86, 87, 85), (86, 88, 87), (82, 90, 89), (82, 83, 90)])
me_haganeeru.polygons.foreach_set('use_smooth', [True] * 140)
_k = set([(0, 1), (0, 3), (0, 10), (0, 11), (1, 2), (1, 6), (1, 10), (2, 3), (2, 6), (2, 9), (3, 8), (3, 9), (3, 11), (4, 6), (4, 7), (4, 9), (5, 6), (5, 7), (5, 10), (6, 10), (7, 8), (7, 11), (8, 9), (10, 11), (12, 14), (12, 15), (12, 18), (13, 14), (13, 19), (14, 15), (14, 17), (15, 16), (16, 17), (16, 18), (17, 19), (18, 19), (20, 21), (20, 22), (20, 23), (20, 24), (21, 22), (21, 24), (22, 23), (23, 24), (31, 33), (31, 34), (31, 35), (31, 36), (31, 38), (31, 39), (32, 33), (32, 34), (32, 41), (33, 42), (34, 36), (34, 40), (34, 43), (35, 37), (35, 40), (35, 42), (36, 38), (36, 43), (37, 39), (37, 44), (37, 45), (38, 39), (39, 43), (39, 44), (40, 41), (40, 45), (41, 42), (43, 45), (43, 46), (44, 46), (45, 46), (53, 55), (53, 56), (53, 57), (53, 59), (54, 55), (54, 56), (54, 61), (55, 62), (56, 58), (56, 60), (57, 58), (57, 59), (58, 60), (59, 60), (59, 62), (59, 63), (60, 61), (60, 63), (61, 62), (61, 63), (62, 63), (70, 72), (70, 73), (70, 74), (70, 76), (71, 72), (71, 73), (71, 78), (72, 79), (73, 75), (73, 77), (74, 75), (74, 76), (75, 77), (76, 77), (76, 79), (76, 80), (77, 78), (77, 80), (78, 79), (78, 80), (79, 80), (81, 83), (81, 84), (81, 85), (81, 87), (82, 83), (82, 84), (82, 89), (83, 90), (84, 86), (84, 88), (85, 86), (85, 87), (86, 88), (87, 88), (87, 90), (87, 91), (88, 89), (88, 91), (89, 90), (89, 91), (90, 91)])
me_haganeeru.attributes.new('sharp_edge', 'BOOLEAN', 'EDGE').data.foreach_set('value', [ (min(e.vertices), max(e.vertices)) in _k for e in me_haganeeru.edges])
_uv = me_haganeeru.uv_layers.new(name='UVMap')
_uv.uv.foreach_set('vector', [0.9798, 0.951, 0.9798, 0.951, 0.9798, 0.951, 0.9798, 0.951, 0.9798, 0.951, 0.9798, 0.951, 0.9798, 0.951, 0.9798, 0.951, 0.9798, 0.951, 0.9798, 0.951, 0.9798, 0.951, 0.9798, 0.951, 0.9798, 0.951, 0.9798, 0.951, 0.9798, 0.951, 0.9798, 0.951, 0.9798, 0.951, 0.9798, 0.951, 0.9798, 0.951, 0.9798, 0.951, 0.9798, 0.951, 0.9798, 0.951, 0.9798, 0.951, 0.9798, 0.951, 0.9798, 0.951, 0.9798, 0.951, 0.9798, 0.951, 0.9798, 0.951, 0.9798, 0.951, 0.9798, 0.951, 0.9798, 0.951, 0.9798, 0.951, 0.9798, 0.951, 0.9798, 0.951, 0.9798, 0.951, 0.9798, 0.951, 0.9798, 0.951, 0.9798, 0.951, 0.9798, 0.951, 0.9798, 0.951, 0.9798, 0.951, 0.9798, 0.951, 0.9798, 0.951, 0.9798, 0.951, 0.9798, 0.951, 0.9798, 0.951, 0.9798, 0.951, 0.9798, 0.951, 0.9798, 0.951, 0.9798, 0.951, 0.9798, 0.951, 0.9798, 0.951, 0.9798, 0.951, 0.9798, 0.951, 0.9798, 0.951, 0.9798, 0.951, 0.9798, 0.951, 0.9798, 0.951, 0.9798, 0.951, 0.9798, 0.951, 0.9798, 0.951, 0.9798, 0.951, 0.9798, 0.951, 0.9798, 0.951, 0.9798, 0.951, 0.9798, 0.951, 0.9798, 0.951, 0.9798, 0.951, 0.9798, 0.951, 0.9798, 0.951, 0.9798, 0.951, 0.9798, 0.951, 0.9798, 0.951, 0.9798, 0.951, 0.9798, 0.951, 0.9798, 0.951, 0.9798, 0.951, 0.9798, 0.951, 0.9798, 0.951, 0.9798, 0.951, 0.9798, 0.951, 0.9798, 0.951, 0.9798, 0.951, 0.9798, 0.951, 0.9798, 0.951, 0.9798, 0.951, 0.9798, 0.951, 0.9798, 0.951, 0.9798, 0.951, 0.9798, 0.951, 0.9798, 0.951, 0.9798, 0.951, 0.9798, 0.951, 0.9798, 0.951, 0.9798, 0.951, 0.9798, 0.951, 0.9798, 0.951, 0.9798, 0.951, 0.9798, 0.951, 0.9798, 0.951, 0.9798, 0.951, 0.9798, 0.951, 0.9798, 0.951, 0.9798, 0.951, 0.9798, 0.951, 0.9798, 0.951, 0.9798, 0.951, 0.9798, 0.951, 0.9798, 0.951, 0.9798, 0.951, 0.9798, 0.951, 0.9798, 0.951, 0.9798, 0.951, 0.9798, 0.951, 0.9798, 0.951, 0.9798, 0.951, 0.9798, 0.951, 0.9798, 0.951, 0.9798, 0.951, 0.9798, 0.951, 0.9798, 0.951, 0.9798, 0.951, 0.9798, 0.951, 0.9798, 0.951, 0.9798, 0.951, 0.9798, 0.951, 0.9798, 0.951, 0.9798, 0.951, 0.9798, 0.951, 0.9798, 0.951, 0.9798, 0.951, 0.9798, 0.951, 0.9798, 0.951, 0.9798, 0.951, 0.9798, 0.951, 0.9798, 0.951, 0.9798, 0.951, 0.9798, 0.951, 0.9798, 0.951, 0.9798, 0.951, 0.9798, 0.951, 0.9798, 0.951, 0.9798, 0.951, 0.9798, 0.951, 0.9798, 0.951, 0.9798, 0.951, 0.9798, 0.951, 0.9798, 0.951, 0.9798, 0.951, 0.9798, 0.951, 0.9798, 0.951, 0.9798, 0.951, 0.9798, 0.951, 0.9798, 0.951, 0.9798, 0.951, 0.9798, 0.951, 0.9798, 0.951, 0.9798, 0.951, 0.9798, 0.951, 0.9798, 0.951, 0.9798, 0.951, 0.9798, 0.951, 0.9798, 0.951, 0.9798, 0.951, 0.9798, 0.951, 0.9798, 0.951, 0.9798, 0.951, 0.9798, 0.951, 0.9798, 0.951, 0.9798, 0.951, 0.9798, 0.951, 0.9798, 0.951, 0.9798, 0.951, 0.9798, 0.951, 0.9798, 0.951, 0.9798, 0.951, 0.9798, 0.951, 0.9798, 0.951, 0.9798, 0.951, 0.9798, 0.951, 0.9798, 0.951, 0.9798, 0.951, 0.9798, 0.951, 0.9798, 0.951, 0.9798, 0.951, 0.9798, 0.951, 0.9798, 0.951, 0.9798, 0.951, 0.9798, 0.951, 0.9798, 0.951, 0.9798, 0.951, 0.9798, 0.951, 0.9798, 0.951, 0.9798, 0.951, 0.9798, 0.951, 0.9798, 0.951, 0.9798, 0.951, 0.9798, 0.951, 0.9798, 0.951, 0.9798, 0.951, 0.9798, 0.951, 0.9798, 0.951, 0.9798, 0.951, 0.9798, 0.951, 0.9798, 0.951, 0.9798, 0.951, 0.9798, 0.951, 0.9798, 0.951, 0.9798, 0.951, 0.9798, 0.951, 0.9798, 0.951, 0.9798, 0.951, 0.9798, 0.951, 0.9798, 0.951, 0.9798, 0.951, 0.9798, 0.951, 0.9798, 0.951, 0.9798, 0.951, 0.9798, 0.951, 0.9798, 0.951, 0.9798, 0.951, 0.9798, 0.951, 0.9798, 0.951, 0.9798, 0.951, 0.9798, 0.951, 0.9798, 0.951, 0.9798, 0.951, 0.9798, 0.951, 0.9798, 0.951, 0.9798, 0.951, 0.9798, 0.951, 0.9798, 0.951, 0.9798, 0.951, 0.9798, 0.951, 0.9798, 0.951, 0.9798, 0.951, 0.9798, 0.951, 0.9798, 0.951, 0.9798, 0.951, 0.9798, 0.951, 0.9798, 0.951, 0.9798, 0.951, 0.9798, 0.951, 0.9798, 0.951, 0.9798, 0.951, 0.9798, 0.951, 0.9798, 0.951, 0.9798, 0.951, 0.9798, 0.951, 0.9798, 0.951, 0.9798, 0.951, 0.9798, 0.951, 0.9798, 0.951, 0.9798, 0.951, 0.9798, 0.951, 0.9798, 0.951, 0.9798, 0.951, 0.9798, 0.951, 0.9798, 0.951, 0.9798, 0.951, 0.9798, 0.951, 0.9798, 0.951, 0.9798, 0.951, 0.9798, 0.951, 0.9798, 0.951, 0.9798, 0.951, 0.9798, 0.951, 0.9798, 0.951, 0.9798, 0.951, 0.9798, 0.951, 0.9798, 0.951, 0.9798, 0.951, 0.9798, 0.951, 0.9798, 0.951, 0.9798, 0.951, 0.9798, 0.951, 0.9798, 0.951, 0.9798, 0.951, 0.9798, 0.951, 0.9798, 0.951, 0.9798, 0.951, 0.9798, 0.951, 0.9798, 0.951, 0.9798, 0.951, 0.9798, 0.951, 0.9798, 0.951, 0.9798, 0.951, 0.9798, 0.951, 0.9798, 0.951, 0.9798, 0.951, 0.9798, 0.951, 0.9798, 0.951, 0.9798, 0.951, 0.9798, 0.951, 0.9798, 0.951, 0.9798, 0.951, 0.9798, 0.951, 0.9798, 0.951, 0.9798, 0.951, 0.9798, 0.951, 0.9798, 0.951, 0.9798, 0.951, 0.9798, 0.951, 0.9798, 0.951, 0.9798, 0.951, 0.9798, 0.951, 0.9798, 0.951, 0.9798, 0.951, 0.9798, 0.951, 0.9798, 0.951, 0.9798, 0.951, 0.9798, 0.951, 0.9798, 0.951, 0.9798, 0.951, 0.9798, 0.951, 0.9798, 0.951, 0.9798, 0.951, 0.9798, 0.951, 0.9798, 0.951, 0.9798, 0.951, 0.9798, 0.951, 0.9798, 0.951, 0.9798, 0.951, 0.9798, 0.951, 0.9798, 0.951, 0.9798, 0.951, 0.9798, 0.951, 0.9798, 0.951, 0.9798, 0.951, 0.9798, 0.951, 0.9798, 0.951, 0.9798, 0.951, 0.9798, 0.951, 0.9798, 0.951, 0.9798, 0.951, 0.9798, 0.951, 0.9798, 0.951, 0.9798, 0.951, 0.9798, 0.951, 0.9798, 0.951, 0.9798, 0.951, 0.9798, 0.951, 0.9798, 0.951, 0.9798, 0.951, 0.9798, 0.951, 0.9798, 0.951, 0.9798, 0.951, 0.9798, 0.951, 0.9798, 0.951, 0.9798, 0.951, 0.9798, 0.951, 0.9798, 0.951, 0.9798, 0.951, 0.9798, 0.951, 0.9798, 0.951, 0.9798, 0.951, 0.9798, 0.951, 0.9798, 0.951, 0.9798, 0.951, 0.9798, 0.951, 0.9798, 0.951, 0.9798, 0.951, 0.9798, 0.951, 0.9798, 0.951, 0.9798, 0.951, 0.9798, 0.951, 0.9798, 0.951, 0.9798, 0.951, 0.9798, 0.951, 0.9798, 0.951, 0.9798, 0.951, 0.9798, 0.951, 0.9798, 0.951, 0.9798, 0.951, 0.9798, 0.951, 0.9798, 0.951, 0.9798, 0.951, 0.9798, 0.951, 0.9798, 0.951, 0.9798, 0.951, 0.9798, 0.951, 0.9798, 0.951, 0.9798, 0.951, 0.9798, 0.951, 0.9798, 0.951, 0.9798, 0.951, 0.9798, 0.951, 0.9798, 0.951, 0.9798, 0.951, 0.9798, 0.951, 0.9798, 0.951, 0.9798, 0.951, 0.9798, 0.951, 0.9798, 0.951, 0.9798, 0.951, 0.9798, 0.951, 0.9798, 0.951, 0.9798, 0.951, 0.9798, 0.951, 0.9798, 0.951, 0.9798, 0.951, 0.9798, 0.951, 0.9798, 0.951, 0.9798, 0.951, 0.9798, 0.951, 0.9798, 0.951, 0.9798, 0.951, 0.9798, 0.951, 0.9798, 0.951, 0.9798, 0.951, 0.9798, 0.951, 0.9798, 0.951, 0.9798, 0.951, 0.9798, 0.951, 0.9798, 0.951, 0.9798, 0.951, 0.9798, 0.951, 0.9798, 0.951, 0.9798, 0.951, 0.9798, 0.951])
me_haganeeru.materials.append(mat_pii_haganeeru_kaoyoko)
me_haganeeru.use_remesh_fix_poles = True
me_haganeeru.use_remesh_preserve_attributes = False
me_haganeeru.use_mirror_vertex_groups = False
me_haganeeru.update()
me_haganeeru.normals_split_custom_set([tuple(v) for v in zip(*[iter([0.3135, 0.08604, 0.9457, 0.2845, 0.4276, 0.8581, 0.3092, 0.1864, 0.9326, 0.8071, -0.5587, 0.1908, 0.8022, -0.563, 0.1988, 0.7395, -0.6081, 0.2885, 0.0, -0.9961, 0.08822, 0.0, -0.9961, 0.08822, 0.0, -0.9961, 0.08822, -0.1559, -0.2749, 0.9487, -0.1586, -0.2734, 0.9487, -0.3095, -0.1816, 0.9334, -0.1559, -0.2749, 0.9487, 0.0, -0.3579, 0.9337, -0.1586, -0.2734, 0.9487, 0.0, -0.9961, 0.08822, 0.0, -0.9961, 0.08822, 0.0, -0.9961, 0.08822, 0.3135, 0.08604, 0.9457, 0.3092, 0.1864, 0.9326, 0.3095, -0.1816, 0.9334, 0.8071, -0.5587, 0.1908, 0.866, -0.4936, 0.07982, 0.8022, -0.563, 0.1988, -0.8022, -0.563, 0.1988, -0.866, -0.4936, 0.07982, -0.8071, -0.5587, 0.1908, -0.2845, 0.4276, 0.8581, -0.2845, 0.4276, 0.8581, -0.2845, 0.4276, 0.8581, 0.0, -0.5266, -0.8501, 0.0, -0.5266, -0.8501, 0.0, -0.5266, -0.8501, -0.8504, 0.5207, -0.07565, -0.8504, 0.5207, -0.07565, -0.8504, 0.5207, -0.07565, -0.8022, -0.563, 0.1988, -0.8071, -0.5587, 0.1908, -0.7395, -0.6081, 0.2885, 0.0, -0.5266, -0.8501, 0.0, -0.5266, -0.8501, 0.0, -0.5266, -0.8501, -0.6443, 0.7425, 0.1831, -0.6443, 0.7425, 0.1831, -0.6443, 0.7425, 0.1831, 0.8504, 0.5207, -0.07565, 0.8504, 0.5207, -0.07565, 0.8504, 0.5207, -0.07565, 0.6443, 0.7425, 0.1831, 0.6443, 0.7425, 0.1831, 0.6443, 0.7425, 0.1831, 0.0, 0.9202, -0.3916, 0.0, 0.9202, -0.3916, 0.0, 0.9202, -0.3916, 0.0, 0.3016, -0.9534, 0.0, 0.3016, -0.9534, 0.0, 0.3016, -0.9534, 0.0, 0.3016, -0.9534, 0.0, 0.3016, -0.9534, 0.0, 0.3016, -0.9534, 0.9964, 0.08234, -0.01863, 0.9972, 0.06372, -0.03952, 0.9959, 0.09007, -0.009923, 0.1102, -0.8426, 0.5271, 0.09204, -0.02186, 0.9955, 0.09436, -0.5927, 0.7999, 0.0, -0.1138, 0.9935, 0.0, -0.1138, 0.9935, 0.0, -0.1138, 0.9935, -0.9624, -0.07333, -0.2614, -0.9754, -0.03112, -0.2183, -0.87, -0.2443, -0.4284, 0.0, -0.06796, -0.9977, 0.0, -0.06796, -0.9977, 0.0, -0.06796, -0.9977, 0.09436, -0.5927, 0.7999, 0.0, -0.9999, -0.01004, 0.05285, -0.9961, 0.07126, -0.9624, -0.07333, -0.2614, -0.9909, 0.1232, -0.0546, -0.9754, -0.03112, -0.2183, 0.9964, 0.08234, -0.01863, 0.9959, 0.09007, -0.009923, 0.9935, 0.113, 0.01596, 0.0, -0.06796, -0.9977, 0.0, -0.06796, -0.9977, 0.0, -0.06796, -0.9977, 0.0, 0.3768, -0.9263, 0.0, 0.3768, -0.9263, 0.0, 0.3768, -0.9263, 0.8732, 0.4669, -0.1398, 0.8732, 0.4669, -0.1398, 0.8732, 0.4669, -0.1398, -0.8732, 0.4669, -0.1398, -0.8732, 0.4669, -0.1398, -0.8732, 0.4669, -0.1398, 0.0, 0.4962, 0.8682, 0.0, 0.4962, 0.8682, 0.0, 0.4962, 0.8682, 0.9999, 0.008167, 0.006116, -0.004497, 0.8909, -0.4542, -0.00916, 0.4542, 0.8909, 0.9999, 0.008167, 0.006116, 0.00916, -0.4542, -0.8909, -0.004497, 0.8909, -0.4542, 0.9999, 0.008167, 0.006116, -0.00916, 0.4542, 0.8909, 0.004497, -0.8909, 0.4542, 0.9999, 0.008167, 0.006116, 0.004497, -0.8909, 0.4542, 0.00916, -0.4542, -0.8909, -0.004497, 0.8909, -0.4542, -0.9999, -0.008163, -0.006125, -0.00916, 0.4542, 0.8909, -0.004497, 0.8909, -0.4542, 0.00916, -0.4542, -0.8909, -0.9999, -0.008163, -0.006125, -0.9999, -0.008163, -0.006125, 0.004497, -0.8909, 0.4542, -0.00916, 0.4542, 0.8909, -0.9999, -0.008163, -0.006125, 0.00916, -0.4542, -0.8909, 0.004497, -0.8909, 0.4542, 0.09436, -0.5927, 0.7999, 0.05285, -0.9961, 0.07126, 0.1102, -0.8426, 0.5271, 6.043e-08, 0.4298, -0.9029, 4.761e-08, 0.4298, -0.9029, 0.0, 0.4298, -0.9029, 0.9037, 0.3047, -0.3007, 0.91, 0.2202, -0.3514, 0.8917, 0.3734, -0.2559, 0.0, 0.8982, 0.4396, 0.0, 0.8982, 0.4396, 0.0, 0.8982, 0.4396, 0.0, 0.8982, 0.4396, 0.0, 0.8982, 0.4396, 0.0, 0.8982, 0.4396, -0.6682, 0.1606, 0.7264, -0.6682, 0.1606, 0.7264, -0.6682, 0.1606, 0.7264, -0.9561, -0.007468, -0.293, -0.935, 0.08174, -0.345, -0.9472, 0.03572, -0.3186, 5.407e-08, -0.1432, -0.9897, 0.0, -0.1432, -0.9897, 3.556e-08, -0.1432, -0.9897, 0.9472, 0.03572, -0.3186, 0.9561, -0.007468, -0.293, 0.9642, -0.06624, -0.2569, -8.112e-07, -0.9076, 0.4198, -4.243e-06, -0.9076, 0.4198, -2.322e-06, -0.9076, 0.4198, 0.6682, 0.1606, 0.7264, 0.6682, 0.1606, 0.7264, 0.6682, 0.1606, 0.7264, -0.7703, -0.4967, -0.3998, -0.7703, -0.4967, -0.3998, -0.7703, -0.4967, -0.3998, -0.9561, -0.007468, -0.293, -0.9472, 0.03572, -0.3186, -0.9642, -0.06624, -0.2569, -1.97e-06, -0.779, -0.627, -3.629e-06, -0.779, -0.627, -1.659e-06, -0.779, -0.627, 5.407e-08, -0.1432, -0.9897, 3.556e-08, -0.1432, -0.9897, 8.831e-08, -0.1432, -0.9897, 0.7703, -0.4967, -0.3998, 0.7703, -0.4967, -0.3998, 0.7703, -0.4967, -0.3998, -0.9037, 0.3047, -0.3007, -0.91, 0.2202, -0.3514, -0.9063, 0.1212, -0.405, -0.9037, 0.3047, -0.3007, -0.8917, 0.3734, -0.2559, -0.91, 0.2202, -0.3514, 0.0, 0.1639, 0.9865, 0.0, 0.1639, 0.9865, 0.0, 0.1639, 0.9865, 0.9472, 0.03572, -0.3186, 0.935, 0.08174, -0.345, 0.9561, -0.007468, -0.293, -8.112e-07, -0.9076, 0.4198, -2.322e-06, -0.9076, 0.4198, 0.0, -0.9076, 0.4198, 1.0, -1.681e-06, 1.588e-06, -3.722e-09, 1.0, 2.977e-07, 0.0, -2.977e-07, 1.0, 1.0, -1.681e-06, 1.588e-06, 3.722e-09, -3.573e-07, -1.0, -3.722e-09, 1.0, 2.977e-07, 1.0, -1.681e-06, 1.588e-06, 0.0, -2.977e-07, 1.0, 0.0, -1.0, 3.573e-07, 1.0, -1.681e-06, 1.588e-06, 0.0, -1.0, 3.573e-07, 3.722e-09, -3.573e-07, -1.0, -3.722e-09, 1.0, 2.977e-07, -1.0, -1.681e-06, 1.681e-06, 0.0, -2.977e-07, 1.0, -3.722e-09, 1.0, 2.977e-07, 3.722e-09, -3.573e-07, -1.0, -1.0, -1.681e-06, 1.681e-06, -1.0, -1.681e-06, 1.681e-06, 0.0, -1.0, 3.573e-07, 0.0, -2.977e-07, 1.0, -1.0, -1.681e-06, 1.681e-06, 3.722e-09, -3.573e-07, -1.0, 0.0, -1.0, 3.573e-07, 0.0, 0.1639, 0.9865, 0.0, 0.1639, 0.9865, 0.0, 0.1639, 0.9865, 6.043e-08, 0.4298, -0.9029, 9.5e-08, 0.4298, -0.9029, 4.761e-08, 0.4298, -0.9029, 0.9037, 0.3047, -0.3007, 0.9063, 0.1212, -0.405, 0.91, 0.2202, -0.3514, -1.97e-06, -0.779, -0.627, -1.659e-06, -0.779, -0.627, 0.0, -0.779, -0.627, 0.0, -0.3016, 0.9534, 0.0, -0.3016, 0.9534, 0.0, -0.3016, 0.9534, 0.0, -0.3016, 0.9534, 0.0, -0.3016, 0.9534, 0.0, -0.3016, 0.9534, 0.0, 0.9952, -0.09826, 0.0, 0.9952, -0.09826, 0.0, 0.9952, -0.09826, 0.0, 0.9952, -0.09826, 0.0, 0.9952, -0.09826, 0.0, 0.9952, -0.09826, -0.9483, 0.3162, -0.02883, -0.9587, 0.2842, -0.01295, -0.8502, 0.5103, -0.1294, 0.0, 0.3953, -0.9186, 0.0, 0.3953, -0.9186, 0.0, 0.3953, -0.9186, -0.9483, 0.3162, -0.02883, -0.9873, 0.1504, 0.05166, -0.9587, 0.2842, -0.01295, 0.0, -0.3106, -0.9506, 0.0, -0.3106, -0.9506, 0.0, -0.3106, -0.9506, 0.9998, 1.868e-07, 0.01859, 3.722e-09, -1.0, 0.0, 0.01859, 8.932e-08, -0.9998, 0.9998, 1.868e-07, 0.01859, -0.01859, 0.0, 0.9998, 3.722e-09, -1.0, 0.0, 0.9998, 1.868e-07, 0.01859, 0.01859, 8.932e-08, -0.9998, 3.722e-09, 1.0, 5.954e-08, 0.9998, 1.868e-07, 0.01859, 3.722e-09, 1.0, 5.954e-08, -0.01859, 0.0, 0.9998, 0.9483, 0.3162, -0.02883, 0.9587, 0.2842, -0.01295, 0.9873, 0.1504, 0.05166, -0.3471, -0.006812, 0.9378, -0.3471, -0.006812, 0.9378, -0.3471, -0.006812, 0.9378, 0.0, -0.4116, 0.9114, 0.0, -0.4116, 0.9114, 0.0, -0.4116, 0.9114, -0.8326, -0.4548, -0.3162, -0.8326, -0.4548, -0.3162, -0.8326, -0.4548, -0.3162, 0.0, 0.2807, 0.9598, 0.0, 0.2807, 0.9598, 0.0, 0.2807, 0.9598, 0.3471, -0.006812, 0.9378, 0.3471, -0.006812, 0.9378, 0.3471, -0.006812, 0.9378, 0.8326, -0.4548, -0.3162, 0.8326, -0.4548, -0.3162, 0.8326, -0.4548, -0.3162, 0.0, 0.3953, -0.9186, 0.0, 0.3953, -0.9186, 0.0, 0.3953, -0.9186, 0.0, -0.3106, -0.9506, 0.0, -0.3106, -0.9506, 0.0, -0.3106, -0.9506, 0.9483, 0.3162, -0.02883, 0.8502, 0.5103, -0.1294, 0.9587, 0.2842, -0.01295, 3.722e-09, 1.0, 5.954e-08, -0.9998, 1.868e-07, -0.01859, -0.01859, 0.0, 0.9998, 3.722e-09, 1.0, 5.954e-08, 0.01859, 8.932e-08, -0.9998, -0.9998, 1.868e-07, -0.01859, -0.9998, 1.868e-07, -0.01859, 3.722e-09, -1.0, 0.0, -0.01859, 0.0, 0.9998, -0.9998, 1.868e-07, -0.01859, 0.01859, 8.932e-08, -0.9998, 3.722e-09, -1.0, 0.0, 0.0, -0.9952, 0.09826, 0.0, -0.9952, 0.09826, 0.0, -0.9952, 0.09826, 0.0, -0.9952, 0.09826, 0.0, -0.9952, 0.09826, 0.0, -0.9952, 0.09826, 0.0, 0.9971, 0.07669, 0.0, 0.9971, 0.07669, 0.0, 0.9971, 0.07669, 0.0, 0.9971, 0.07669, 0.0, 0.9971, 0.07669, 0.0, 0.9971, 0.07669, -0.9483, 0.3162, -0.02883, -0.9587, 0.2842, -0.01295, -0.8502, 0.5103, -0.1294, 0.0, 0.3953, -0.9186, 0.0, 0.3953, -0.9186, 0.0, 0.3953, -0.9186, -0.9483, 0.3162, -0.02883, -0.9873, 0.1504, 0.05166, -0.9587, 0.2842, -0.01295, 0.0, -0.3106, -0.9506, 0.0, -0.3106, -0.9506, 0.0, -0.3106, -0.9506, 0.9483, 0.3162, -0.02883, 0.9587, 0.2842, -0.01295, 0.9873, 0.1504, 0.05166, -0.3471, -0.006812, 0.9378, -0.3471, -0.006812, 0.9378, -0.3471, -0.006812, 0.9378, 0.0, -0.4116, 0.9114, 0.0, -0.4116, 0.9114, 0.0, -0.4116, 0.9114, -0.8326, -0.4548, -0.3162, -0.8326, -0.4548, -0.3162, -0.8326, -0.4548, -0.3162, 0.0, 0.2807, 0.9598, 0.0, 0.2807, 0.9598, 0.0, 0.2807, 0.9598, 0.3471, -0.006812, 0.9378, 0.3471, -0.006812, 0.9378, 0.3471, -0.006812, 0.9378, 0.8326, -0.4548, -0.3162, 0.8326, -0.4548, -0.3162, 0.8326, -0.4548, -0.3162, 0.0, 0.3953, -0.9186, 0.0, 0.3953, -0.9186, 0.0, 0.3953, -0.9186, 0.0, -0.3106, -0.9506, 0.0, -0.3106, -0.9506, 0.0, -0.3106, -0.9506, 0.9483, 0.3162, -0.02883, 0.8502, 0.5103, -0.1294, 0.9587, 0.2842, -0.01295, 0.0, -0.9952, 0.09826, 0.0, -0.9952, 0.09826, 0.0, -0.9952, 0.09826, 0.0, -0.9952, 0.09826, 0.0, -0.9952, 0.09826, 0.0, -0.9952, 0.09826, 0.0, 0.9971, 0.07669, 0.0, 0.9971, 0.07669, 0.0, 0.9971, 0.07669, 0.0, 0.9971, 0.07669, 0.0, 0.9971, 0.07669, 0.0, 0.9971, 0.07669, -0.9483, 0.3162, -0.02883, -0.9587, 0.2842, -0.01295, -0.8502, 0.5103, -0.1294, 0.0, 0.3953, -0.9186, 0.0, 0.3953, -0.9186, 0.0, 0.3953, -0.9186, -0.9483, 0.3162, -0.02883, -0.9873, 0.1504, 0.05166, -0.9587, 0.2842, -0.01295, 0.0, -0.3106, -0.9506, 0.0, -0.3106, -0.9506, 0.0, -0.3106, -0.9506, 0.9483, 0.3162, -0.02883, 0.9587, 0.2842, -0.01295, 0.9873, 0.1504, 0.05166, -0.3471, -0.006812, 0.9378, -0.3471, -0.006812, 0.9378, -0.3471, -0.006812, 0.9378, 0.0, -0.4116, 0.9114, 0.0, -0.4116, 0.9114, 0.0, -0.4116, 0.9114, -0.8326, -0.4548, -0.3162, -0.8326, -0.4548, -0.3162, -0.8326, -0.4548, -0.3162, 0.0, 0.2807, 0.9598, 0.0, 0.2807, 0.9598, 0.0, 0.2807, 0.9598, 0.3471, -0.006812, 0.9378, 0.3471, -0.006812, 0.9378, 0.3471, -0.006812, 0.9378, 0.8326, -0.4548, -0.3162, 0.8326, -0.4548, -0.3162, 0.8326, -0.4548, -0.3162, 0.0, 0.3953, -0.9186, 0.0, 0.3953, -0.9186, 0.0, 0.3953, -0.9186, 0.0, -0.3106, -0.9506, 0.0, -0.3106, -0.9506, 0.0, -0.3106, -0.9506, 0.9483, 0.3162, -0.02883, 0.8502, 0.5103, -0.1294, 0.9587, 0.2842, -0.01295, 0.0, -0.9952, 0.09826, 0.0, -0.9952, 0.09826, 0.0, -0.9952, 0.09826, 0.0, -0.9952, 0.09826, 0.0, -0.9952, 0.09826, 0.0, -0.9952, 0.09826, 0.0, 0.9971, 0.07669, 0.0, 0.9971, 0.07669, 0.0, 0.9971, 0.07669, 0.0, 0.9971, 0.07669, 0.0, 0.9971, 0.07669, 0.0, 0.9971, 0.07669])] * 3)])
arm_armature = bpy.data.armatures.new('Armature')  # bones are not reproduced

# ---- objects
ob_sun = bpy.data.objects.new('Sun', light_sun)
ob_armature = bpy.data.objects.new('Armature', arm_armature)
ob_haganeeru_m = bpy.data.objects.new('HAGANEERU_M', me_haganeeru_m)
ob_haganeeru_f = bpy.data.objects.new('HAGANEERU_F', me_haganeeru_f)
ob_haganeeru = bpy.data.objects.new('HAGANEERU', me_haganeeru)
ob_camera = bpy.data.objects.new('Camera', cam_camera)

# ---- transforms, parenting, visibility, modifiers, constraints
ob_sun.location = (-0.2567, -0.4105, -0.09083)
ob_sun.color = (0.8, 0.8, 0.8, 1.0)
ob_sun.hide_select = True
ob_sun.lineart.crease_threshold = 0.0
ob_armature.location = (0.0, 0.0, 0.0)
ob_armature.lineart.crease_threshold = 0.0
ob_haganeeru_m.location = (0.0, 0.0, 0.0)
ob_haganeeru_m.lineart.crease_threshold = 0.0
_vg = ob_haganeeru_m.vertex_groups.new(name='Jaw')
_vg.add([31, 32, 33, 34, 35, 36, 37, 38, 39, 40, 41, 42, 43, 44, 45, 46, 47, 48, 49, 50, 51, 52, 53, 54, 55, 56, 57, 58, 59, 60, 61, 62, 63, 64, 65, 66, 67, 68, 69, 70, 71, 72, 73, 74, 75, 76, 77, 78, 79, 80, 88, 89, 90, 98, 99, 100], 1.0, 'REPLACE')
_vg = ob_haganeeru_m.vertex_groups.new(name='Head')
_vg.add([0, 1, 2, 3, 4, 5, 6, 7, 8, 9, 10, 11, 12, 13, 14, 15, 16, 17, 18, 19, 20, 21, 22, 23, 24, 25, 26, 27, 28, 29, 30, 31, 33, 57, 61, 62, 68, 71, 72, 78, 81, 82, 83, 84, 85, 86, 87, 88, 89, 90, 91, 92, 93, 94, 95, 96, 97, 98, 99, 100], 1.0, 'REPLACE')
_m = ob_haganeeru_m.modifiers.new('Armature', 'ARMATURE')
_m.object = ob_armature
ob_haganeeru_f.location = (0.0, 0.0, 0.0)
ob_haganeeru_f.lineart.crease_threshold = 0.0
_vg = ob_haganeeru_f.vertex_groups.new(name='Jaw')
_vg.add([0, 21, 31, 32, 33, 34, 35, 36, 37, 38, 39, 40, 41, 42, 43, 44, 45, 46, 47, 48, 49, 50, 51, 52, 53, 54, 55, 56, 57, 58, 66, 67, 68, 76, 77, 78, 79, 80, 81, 82, 83, 84, 85, 86, 87, 88, 89, 90, 91, 92, 93, 94, 95, 96, 97, 98], 1.0, 'REPLACE')
_vg = ob_haganeeru_f.vertex_groups.new(name='Head')
_vg.add([0, 1, 2, 3, 4, 5, 6, 7, 8, 9, 10, 11, 12, 13, 14, 15, 16, 17, 18, 19, 20, 22, 23, 24, 25, 26, 27, 28, 29, 30, 31, 55, 59, 60, 61, 62, 63, 64, 65, 66, 67, 68, 69, 70, 71, 72, 73, 74, 75, 76, 77, 78, 79, 80, 86, 89, 90, 96], 1.0, 'REPLACE')
_m = ob_haganeeru_f.modifiers.new('Armature', 'ARMATURE')
_m.object = ob_armature
ob_haganeeru.location = (0.0, 0.0, 0.0)
ob_haganeeru.lineart.crease_threshold = 0.0
_vg = ob_haganeeru.vertex_groups.new(name='SpineB4')
_vg.add([0, 1, 2, 3, 4, 5, 6, 7, 8, 9, 10, 11], 1.0, 'REPLACE')
_vg = ob_haganeeru.vertex_groups.new(name='TailB1')
_vg.add([12, 13, 14, 15, 16, 17, 18, 19, 21, 22, 23, 24, 25, 26, 27, 28, 29, 30], 1.0, 'REPLACE')
_vg = ob_haganeeru.vertex_groups.new(name='TailB2')
_vg.add([20], 1.0, 'REPLACE')
_vg = ob_haganeeru.vertex_groups.new(name='SpineB3')
_vg.add([31, 32, 33, 34, 35, 36, 37, 38, 39, 40, 41, 42, 43, 44, 45, 46, 47, 48, 49, 50, 51, 52], 1.0, 'REPLACE')
_vg = ob_haganeeru.vertex_groups.new(name='SpineB1')
_vg.add([53, 54, 55, 56, 57, 58, 59, 60, 61, 62, 63, 64, 65, 66, 67, 68, 69], 1.0, 'REPLACE')
_vg = ob_haganeeru.vertex_groups.new(name='SpineB2')
_vg.add([70, 71, 72, 73, 74, 75, 76, 77, 78, 79, 80], 1.0, 'REPLACE')
_vg = ob_haganeeru.vertex_groups.new(name='Feeler')
_vg.add([81, 82, 83, 84, 85, 86, 87, 88, 89, 90, 91], 1.0, 'REPLACE')
_m = ob_haganeeru.modifiers.new('Armature', 'ARMATURE')
_m.object = ob_armature
ob_camera.location = (-1.406, -2.433, 0.5873)
ob_camera.rotation_euler = (1.529, 0.0001237, -0.5618)
ob_camera.scale = (1.0, 1.0, 1.0)
ob_camera.lineart.crease_threshold = 0.0

# ---- collection membership
scene.collection.objects.link(ob_sun)
scene.collection.objects.link(ob_armature)
scene.collection.objects.link(ob_haganeeru_m)
scene.collection.objects.link(ob_haganeeru_f)
scene.collection.objects.link(ob_haganeeru)
col_don_t_render_me.objects.link(ob_camera)
def _layer_coll(name, lc=None):
    lc = lc or bpy.context.view_layer.layer_collection
    for c in lc.children:
        if c.name == name: return c
        r = _layer_coll(name, c)
        if r: return r
_layer_coll("Don't Render Me").exclude = True

# ---- scene / render settings (as saved in the file)
scene.camera = ob_camera
scene.frame_start = 1; scene.frame_end = 161; scene.frame_set(1)
scene.render.engine = 'BLENDER_EEVEE_NEXT'
scene.render.image_settings.compression = 30
scene.render.resolution_x = 600
scene.render.resolution_y = 600
scene.render.fps = 30
scene.render.filter_size = 0.01
scene.render.film_transparent = True
scene.cycles.samples = 64
scene.cycles.sampling_pattern = 'TABULATED_SOBOL'
scene.cycles.use_adaptive_sampling = False
scene.cycles.use_light_tree = False
scene.cycles.caustics_reflective = False
scene.cycles.caustics_refractive = False
scene.cycles.max_bounces = 1
scene.cycles.diffuse_bounces = 1
scene.cycles.glossy_bounces = 1
scene.cycles.transmission_bounces = 1
scene.cycles.transparent_max_bounces = 1
scene.cycles.filter_width = 0.01
scene.eevee.taa_render_samples = 32
scene.eevee.use_taa_reprojection = False
scene.view_settings.view_transform = 'Standard'
bpy.context.view_layer.update()

